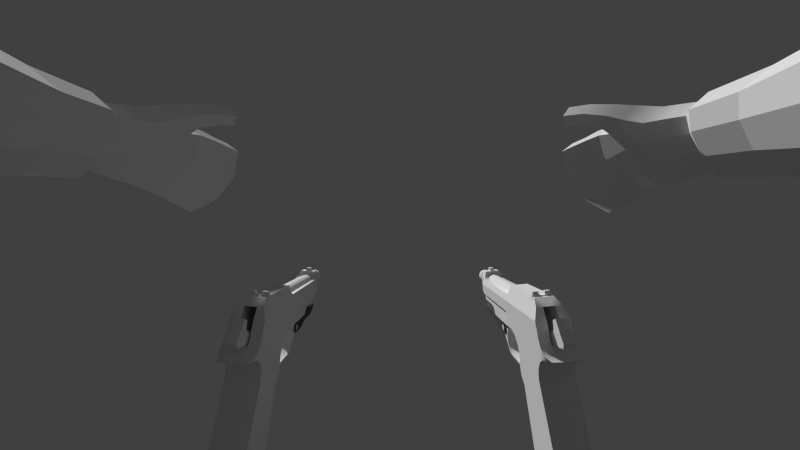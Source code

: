 # Source: beretta_akimbo.blend  (saved by Blender 2.77.0; exported with 4.5.12 LTS)
import bpy
from mathutils import Matrix  # noqa: F401  (used for matrix-valued properties, if any)

bpy.ops.wm.read_factory_settings(use_empty=True)
scene = bpy.context.scene
scene.name = 'Scene'

# ---- collections
col_collection_1 = bpy.data.collections.new('Collection 1'); scene.collection.children.link(col_collection_1)

# ---- materials (node trees are filled in below, after node groups)
mat_material_001 = bpy.data.materials.new('Material.001')
mat_material_001.alpha_threshold = 0.0
mat_material_001.use_transparent_shadow = False
mat_material_001.roughness = 0.5
mat_material_002 = bpy.data.materials.new('Material.002')
mat_material_002.alpha_threshold = 0.0
mat_material_002.use_transparent_shadow = False
mat_material_002.diffuse_color = (0.1845, 0.1845, 0.1845, 1.0)
mat_material_002.roughness = 0.5
mat_material = bpy.data.materials.new('Material')
mat_material.alpha_threshold = 0.0
mat_material.use_transparent_shadow = False
mat_material.roughness = 0.5

# ---- material node trees

# ---- world
world_world = bpy.data.worlds.new('World'); scene.world = world_world
world_world.color = (0.05088, 0.05088, 0.05088)
world_world.use_sun_shadow = False
world_world.sun_shadow_jitter_overblur = 0.0
world_world.cycles.sampling_method = 'NONE'
world_world.cycles.sample_map_resolution = 256

# ---- cameras
cam_camera = bpy.data.cameras.new('Camera')
cam_camera.clip_end = 100.0
cam_camera.lens = 14.41
cam_camera.sensor_width = 32.0
cam_camera.sensor_height = 18.0
cam_camera.display_size = 2.0
cam_camera.lens_unit = 'FOV'
cam_camera.show_composition_thirds = True
cam_camera.show_composition_golden_tria_b = True
cam_camera.dof.focus_distance = 0.0
cam_camera.dof.aperture_fstop = 128.0

# ---- meshes
me_plane_003 = bpy.data.meshes.new('Plane.003')
me_plane_003.from_pydata([(0.01335, 0.07947, -0.05785), (0.01335, 0.1184, -0.05785), (0.01566, 0.1301, -0.04749), (0.01566, 0.1289, -0.03631), (0.01566, 0.1057, 0.0271), (0.01566, 0.1067, 0.03668), (0.01566, 0.1118, 0.04467), (0.01566, 0.119, 0.04937), (0.01242, 0.1292, 0.04964), (0.01242, 0.1295, 0.0511), (0.01566, 0.1222, 0.05376), (0.01566, 0.116, 0.05884), (0.01566, 0.1121, 0.06637), (0.01566, 0.01991, 0.06637), (0.01566, 0.01991, 0.05108), (0.01566, 0.03591, 0.05108), (0.01566, 0.04579, 0.04767), (0.01566, 0.05343, 0.03944), (0.01566, 0.05637, 0.02838), (0.01566, 0.05461, 0.01897), (0.01566, 0.05637, 0.01115), (0.01566, 0.06357, 0.004231), (0.01406, 0.01725, 0.06637), (0.01406, 0.01725, 0.04892), (0.01253, 0.03573, 0.04682), (0.01253, 0.04396, 0.04364), (0.01253, 0.05009, 0.03678), (0.01253, 0.05238, 0.02757), (0.01253, 0.05042, 0.01924), (0.01253, 0.05149, 0.009056), (-9.333e-10, 0.04727, 0.01758), (8.165e-11, 0.04623, 0.009048), (0.01253, 0.05811, 0.001675), (0.0, 0.071, -0.05785), (1.287e-17, 0.05583, -0.000296), (8.165e-11, 0.05014, 0.00746), (0.005635, 0.04065, 0.009349), (0.005635, 0.03986, 0.01173), (0.005635, 0.03027, 0.00901), (0.005635, 0.02976, 0.006831), (0.005635, -0.006751, 0.00901), (0.005635, -0.007075, 0.006967), (-9.333e-10, -0.0559, 0.04775), (-9.333e-10, -0.05227, 0.04707), (0.005635, -0.01328, 0.01211), (0.005635, -0.01459, 0.009663), (0.005635, -0.01868, 0.01783), (0.005635, -0.0228, 0.01783), (-9.333e-10, -0.04832, 0.04285), (-9.333e-10, 0.01469, 0.04285), (-9.333e-10, -0.05003, 0.04557), (0.01253, 0.008703, 0.06637), (0.01253, -0.04186, 0.04685), (0.01253, -0.04521, 0.05252), (0.01253, -0.05099, 0.05637), (0.01253, -0.0578, 0.057), (0.01253, -0.08828, 0.057), (0.01253, -0.08828, 0.06637), (-1.4e-09, 0.03556, 0.0427), (-1.4e-09, 0.04264, 0.03984), (-1.4e-09, 0.04767, 0.03481), (-9.333e-10, 0.05012, 0.02705), (-9.333e-10, -0.08828, 0.04775), (0.008148, 0.04777, 0.009051), (0.008148, 0.04819, 0.01806), (0.008148, -0.05645, 0.05046), (0.008148, -0.05217, 0.04979), (0.008148, -0.04893, 0.0476), (0.008148, -0.04675, 0.04402), (0.008148, 0.01469, 0.04402), (0.008148, 0.05078, 0.0272), (0.008148, 0.04838, 0.03538), (0.008148, 0.04302, 0.04095), (0.008148, 0.03561, 0.04391), (0.008148, -0.08828, 0.05046), (0.005635, 0.04847, 0.01003), (0.005635, 0.04857, 0.01861), (0.005635, -0.01966, 0.02557), (0.005635, -0.01625, 0.03335), (0.005635, -0.01027, 0.03825), (0.005635, -0.0006616, 0.04007), (0.005635, 0.01009, 0.04429), (0.005635, -0.04616, 0.04429), (0.01303, 0.1309, -0.04764), (0.01075, 0.1301, -0.03594), (0.01075, 0.1071, 0.02651), (0.009864, 0.1082, 0.03559), (0.008588, 0.1132, 0.04293), (0.006565, 0.1204, 0.04611), (0.0, 0.1293, 0.0479), (0.0, 0.1316, -0.05785), (0.0, 0.1327, -0.04752), (0.0, 0.1308, -0.03554), (0.0, 0.1087, 0.0263), (0.0, 0.1096, 0.03489), (0.0, 0.1143, 0.04156), (0.0, 0.121, 0.04487), (0.01253, 0.008703, 0.04685), (0.01004, -0.08884, 0.05809), (0.01004, -0.08884, 0.06637), (0.0, -0.08884, 0.05068), (0.006538, -0.08884, 0.05285), (0.0, -0.1003, 0.06637), (-3.558e-09, 0.0254, 0.09119), (-3.32e-09, -0.1394, 0.08878), (0.00517, 0.0254, 0.08951), (0.003753, -0.1394, 0.08756), (0.008366, 0.0254, 0.08511), (0.006073, -0.1394, 0.08437), (0.008366, 0.0254, 0.07968), (0.006073, -0.1394, 0.08042), (0.00517, 0.0254, 0.07528), (0.003753, -0.1394, 0.07723), (-4.327e-09, 0.0254, 0.0736), (-4.451e-09, -0.1394, 0.07601), (-3.558e-09, -0.1242, 0.09119), (0.00517, -0.1242, 0.08951), (0.008366, -0.1242, 0.08511), (0.008366, -0.1242, 0.07968), (0.00517, -0.1242, 0.07528), (-4.327e-09, -0.1242, 0.0736), (0.00517, -0.1394, 0.08951), (-3.558e-09, -0.1394, 0.09119), (0.008366, -0.1394, 0.08511), (0.008366, -0.1394, 0.07968), (0.00517, -0.1394, 0.07528), (-4.327e-09, -0.1394, 0.0736), (-3.32e-09, 0.0254, 0.08878), (0.0, 0.1295, 0.05022), (0.0, 0.1222, 0.05287), (0.005637, 0.116, 0.05884), (0.005637, 0.1121, 0.06637), (6.998e-11, 0.04065, 0.008453), (6.998e-11, 0.03986, 0.01173), (6.998e-11, 0.03027, 0.00901), (6.998e-11, 0.02976, 0.005935), (6.998e-11, -0.006751, 0.00901), (6.998e-11, -0.007075, 0.006071), (6.998e-11, -0.01328, 0.01211), (6.998e-11, -0.01459, 0.009161), (6.998e-11, -0.01868, 0.01783), (6.998e-11, -0.0228, 0.01783), (6.298e-10, 0.04847, 0.009134), (6.298e-10, 0.04857, 0.01861), (6.998e-11, -0.01966, 0.02557), (6.998e-11, -0.01625, 0.03335), (6.998e-11, -0.01027, 0.03825), (6.998e-11, -0.0006616, 0.04007), (6.998e-11, 0.01009, 0.04429), (6.998e-11, -0.04616, 0.04429), (0.0, -0.09932, 0.05809), (0.0, -0.09842, 0.05068), (0.006538, -0.09868, 0.05285), (0.01004, -0.09932, 0.05809), (0.01004, -0.1003, 0.06637), (0.0, 0.008703, 0.06637), (0.0, -0.08884, 0.06637), (-3.558e-09, -0.1283, 0.09119), (0.00517, -0.1283, 0.08951), (0.008366, -0.1283, 0.08511), (0.008366, -0.1283, 0.07968), (0.00517, -0.1283, 0.07528), (-4.327e-09, -0.1283, 0.0736), (0.003273, -0.1283, 0.08812), (0.003273, -0.1242, 0.08812), (0.006129, -0.1283, 0.08439), (0.006129, -0.1242, 0.08439), (0.006014, -0.1283, 0.07969), (0.006014, -0.1242, 0.07969), (0.003753, 0.0254, 0.08756), (0.006073, 0.0254, 0.08437), (0.006073, 0.0254, 0.08042), (0.003753, 0.0254, 0.07723), (-4.451e-09, 0.0254, 0.07601), (0.0, 0.116, 0.05884), (0.005637, 0.05, 0.05885), (0.005637, 0.05, 0.06637), (0.0, 0.05, 0.05885), (0.0, 0.05, 0.06637), (0.01566, 0.07886, -0.05785), (0.01566, 0.1289, -0.05785), (0.01253, 0.07335, -0.05785), (2.333e-10, 0.07378, -0.05785), (-2.333e-10, 0.1204, -0.05785), (0.01328, 0.128, -0.06644), (0.01328, 0.1219, -0.06698), (0.01328, 0.12, -0.06367), (0.01328, 0.1195, -0.05811), (0.01328, 0.1293, -0.06285), (0.01328, 0.1288, -0.0573), (0.0, 0.128, -0.06644), (0.0, 0.1219, -0.06698), (0.0, 0.12, -0.06367), (0.0, 0.1195, -0.05811), (0.0, 0.1293, -0.06285), (0.0, 0.1288, -0.0573), (0.005698, -0.05189, 0.02758), (0.005698, -0.04976, 0.04098), (0.005698, -0.02822, 0.02758), (0.005698, -0.02822, 0.04098), (0.007179, -0.05189, 0.02758), (0.007179, -0.04976, 0.04098), (0.007179, -0.02822, 0.02758), (0.007179, -0.02822, 0.04098), (0.005698, -0.02379, 0.03935), (0.005698, -0.02379, 0.02921), (0.007179, -0.02379, 0.03935), (0.007179, -0.02379, 0.02921), (0.005698, -0.02175, 0.03646), (0.005698, -0.02175, 0.0321), (0.007179, -0.02175, 0.03646), (0.007179, -0.02175, 0.0321), (0.005698, -0.06599, 0.03372), (0.005698, -0.05705, 0.0428), (0.007179, -0.05782, 0.04312), (0.007179, -0.06599, 0.03372), (0.005698, -0.09866, 0.03372), (0.005698, -0.1151, 0.0428), (0.007179, -0.1151, 0.04312), (0.007179, -0.09866, 0.03372), (0.005361, -0.05782, 0.04515), (0.004621, -0.05705, 0.04387), (0.005361, -0.1151, 0.04515), (0.004621, -0.1151, 0.04387), (-0.005698, -0.05189, 0.02758), (-0.005698, -0.04976, 0.04098), (-0.005698, -0.02822, 0.02758), (-0.005698, -0.02822, 0.04098), (-0.007179, -0.05189, 0.02758), (-0.007179, -0.04976, 0.04098), (-0.007179, -0.02822, 0.02758), (-0.007179, -0.02822, 0.04098), (-0.005698, -0.02379, 0.03935), (-0.005698, -0.02379, 0.02921), (-0.007179, -0.02379, 0.03935), (-0.007179, -0.02379, 0.02921), (-0.005698, -0.02175, 0.03646), (-0.005698, -0.02175, 0.0321), (-0.007179, -0.02175, 0.03646), (-0.007179, -0.02175, 0.0321), (-0.005698, -0.06599, 0.03372), (-0.005698, -0.05705, 0.0428), (-0.007179, -0.05782, 0.04312), (-0.007179, -0.06599, 0.03372), (-0.005698, -0.09866, 0.03372), (-0.005698, -0.1151, 0.0428), (-0.007179, -0.1151, 0.04312), (-0.007179, -0.09866, 0.03372), (-0.005361, -0.05782, 0.04515), (-0.004621, -0.05705, 0.04387), (-0.005361, -0.1151, 0.04515), (-0.004621, -0.1151, 0.04387), (0.0, -0.05782, 0.04617), (0.0, -0.05705, 0.04469), (0.0, -0.1151, 0.04617), (0.0, -0.1151, 0.04469), (0.007636, -0.02478, 0.03428), (-0.007636, -0.02478, 0.03428), (0.007646, -0.02545, 0.03633), (-0.007646, -0.02545, 0.03633), (0.007656, -0.0272, 0.0376), (-0.007656, -0.0272, 0.0376), (0.007666, -0.02935, 0.0376), (-0.007666, -0.02935, 0.0376), (0.007676, -0.0311, 0.03633), (-0.007676, -0.0311, 0.03633), (0.007686, -0.03177, 0.03428), (-0.007686, -0.03177, 0.03428), (0.007676, -0.0311, 0.03223), (-0.007676, -0.0311, 0.03223), (0.007666, -0.02935, 0.03096), (-0.007666, -0.02935, 0.03096), (0.007656, -0.0272, 0.03096), (-0.007656, -0.0272, 0.03096), (0.007646, -0.02545, 0.03223), (-0.007646, -0.02545, 0.03223)], [], [(8, 9, 10, 7), (6, 7, 10, 11), (5, 6, 11, 12), (4, 5, 20, 21), (20, 5, 19), (19, 5, 18), (17, 18, 5, 12), (17, 12, 16), (16, 12, 15), (12, 13, 15), (14, 15, 13), (180, 2, 179), (2, 3, 179), (4, 21, 179, 3), (14, 13, 22, 23), (18, 17, 26, 27), (17, 16, 25, 26), (16, 15, 24, 25), (15, 14, 23, 24), (19, 18, 27, 28), (63, 64, 30, 31), (20, 19, 28, 29), (181, 179, 21, 32), (21, 20, 29, 32), (31, 35, 63), (29, 35, 34, 32), (33, 181, 32, 34), (40, 41, 39, 38), (36, 37, 38, 39), (66, 43, 50, 67), (67, 68, 52, 53), (40, 44, 45, 41), (44, 46, 47, 45), (65, 42, 43, 66), (97, 51, 52), (52, 51, 53), (53, 51, 54), (55, 54, 51), (56, 55, 51, 57), (73, 69, 49, 58), (70, 61, 30, 64), (70, 71, 60, 61), (71, 72, 59, 60), (72, 73, 58, 59), (69, 68, 48, 49), (74, 65, 55, 56), (62, 42, 65, 74), (97, 52, 68, 69), (25, 24, 73, 72), (26, 25, 72, 71), (27, 26, 71, 70), (27, 70, 64, 28), (24, 23, 69, 73), (55, 65, 66, 54), (50, 48, 68, 67), (54, 66, 67, 53), (29, 28, 64, 63), (37, 36, 75, 76), (63, 35, 29), (47, 46, 77), (82, 47, 77), (77, 78, 82), (79, 82, 78), (80, 82, 79), (81, 82, 80), (4, 3, 84, 85), (2, 180, 83), (7, 6, 87, 88), (5, 4, 85, 86), (3, 2, 83, 84), (8, 7, 88, 89), (6, 5, 86, 87), (84, 83, 91, 92), (89, 88, 96), (87, 86, 94, 95), (85, 84, 92, 93), (83, 180, 90, 91), (88, 87, 95, 96), (86, 85, 93, 94), (23, 97, 69), (23, 22, 51, 97), (74, 56, 98, 101), (62, 74, 101, 100), (56, 57, 99, 98), (157, 122, 121, 158), (158, 121, 123, 159), (159, 123, 124, 160), (160, 124, 125, 161), (161, 125, 126, 162), (106, 104, 127, 169), (111, 119, 120, 113), (109, 118, 119, 111), (107, 117, 118, 109), (105, 116, 117, 107), (103, 115, 116, 105), (104, 106, 121, 122), (106, 108, 123, 121), (108, 110, 124, 123), (110, 112, 125, 124), (112, 114, 126, 125), (114, 112, 172, 173), (113, 173, 172, 111), (108, 106, 169, 170), (110, 108, 170, 171), (12, 11, 130, 131), (11, 10, 129, 130), (10, 9, 128, 129), (9, 8, 89, 128), (45, 47, 141, 139), (36, 39, 135, 132), (37, 76, 143, 133), (47, 82, 149, 141), (40, 38, 134, 136), (75, 36, 132, 142), (39, 41, 137, 135), (77, 46, 140, 144), (44, 40, 136, 138), (78, 77, 144, 145), (41, 45, 139, 137), (79, 78, 145, 146), (80, 79, 146, 147), (46, 44, 138, 140), (81, 80, 147, 148), (38, 37, 133, 134), (153, 154, 102, 150), (152, 153, 150, 151), (98, 99, 154, 153), (101, 98, 153, 152), (100, 101, 152, 151), (57, 51, 155, 99), (156, 99, 155), (102, 154, 99, 156), (112, 110, 171, 172), (119, 161, 162, 120), (118, 160, 161, 119), (159, 160, 167, 165), (117, 116, 164, 166), (115, 157, 158, 116), (160, 118, 168, 167), (116, 158, 163, 164), (158, 159, 165, 163), (118, 117, 166, 168), (111, 172, 171, 109), (109, 171, 170, 107), (107, 170, 169, 105), (105, 169, 127, 103), (130, 129, 174), (130, 174, 177, 175), (131, 130, 175, 176), (176, 175, 177, 178), (0, 1, 180, 179), (0, 179, 181), (182, 0, 181, 33), (1, 183, 90, 180), (188, 186, 185, 184), (189, 187, 186, 188), (184, 185, 191, 190), (185, 186, 192, 191), (186, 187, 193, 192), (189, 188, 194, 195), (188, 184, 190, 194), (197, 199, 198, 196), (203, 202, 207, 206), (203, 201, 200, 202), (201, 197, 213, 214), (196, 198, 202, 200), (201, 203, 199, 197), (206, 207, 211, 210), (202, 198, 205, 207), (199, 203, 206, 204), (198, 199, 204, 205), (208, 210, 211, 209), (205, 204, 208, 209), (207, 205, 209, 211), (204, 206, 210, 208), (217, 218, 222, 223), (200, 201, 214, 215), (197, 196, 212, 213), (196, 200, 215, 212), (218, 217, 216, 219), (213, 212, 216, 217), (212, 215, 219, 216), (215, 214, 218, 219), (214, 213, 221, 220), (218, 214, 220, 222), (213, 217, 223, 221), (222, 220, 252, 254), (223, 222, 254, 255), (221, 223, 255, 253), (220, 221, 253, 252), (225, 224, 226, 227), (231, 234, 235, 230), (231, 230, 228, 229), (229, 242, 241, 225), (224, 228, 230, 226), (229, 225, 227, 231), (234, 238, 239, 235), (230, 235, 233, 226), (227, 232, 234, 231), (226, 233, 232, 227), (236, 237, 239, 238), (233, 237, 236, 232), (235, 239, 237, 233), (232, 236, 238, 234), (245, 251, 250, 246), (228, 243, 242, 229), (225, 241, 240, 224), (224, 240, 243, 228), (246, 247, 244, 245), (241, 245, 244, 240), (240, 244, 247, 243), (243, 247, 246, 242), (242, 248, 249, 241), (246, 250, 248, 242), (241, 249, 251, 245), (250, 254, 252, 248), (251, 255, 254, 250), (249, 253, 255, 251), (248, 252, 253, 249), (256, 257, 259, 258), (258, 259, 261, 260), (260, 261, 263, 262), (262, 263, 265, 264), (264, 265, 267, 266), (266, 267, 269, 268), (268, 269, 271, 270), (270, 271, 273, 272), (259, 257, 275, 273, 271, 269, 267, 265, 263, 261), (272, 273, 275, 274), (274, 275, 257, 256), (256, 258, 260, 262, 264, 266, 268, 270, 272, 274)])
me_plane_003.polygons.foreach_set('use_smooth', [1, 1, 1, 1, 1, 1, 1, 1, 1, 1, 1, 1, 1, 1, 1, 1, 1, 1, 1, 1, 1, 1, 1, 1, 1, 1, 1, 1, 1, 1, 1, 1, 1, 1, 1, 1, 1, 1, 1, 1, 1, 1, 1, 1, 1, 1, 1, 1, 1, 1, 1, 1, 1, 1, 1, 1, 1, 1, 1, 1, 1, 1, 1, 1, 1, 1, 1, 1, 1, 1, 1, 1, 1, 1, 1, 1, 1, 1, 1, 1, 1, 1, 1, 1, 1, 1, 1, 1, 1, 1, 1, 1, 1, 1, 1, 1, 1, 1, 1, 1, 1, 1, 1, 1, 1, 1, 1, 1, 1, 1, 1, 1, 1, 1, 1, 1, 1, 1, 1, 1, 1, 1, 1, 1, 1, 1, 1, 1, 1, 1, 1, 1, 1, 1, 1, 1, 1, 1, 1, 1, 1, 1, 1, 1, 1, 1, 1, 1, 1, 1, 1, 1, 1, 1, 0, 0, 0, 0, 0, 0, 0, 1, 1, 1, 1, 1, 1, 1, 1, 1, 1, 1, 1, 1, 1, 1, 1, 1, 1, 1, 1, 1, 1, 1, 1, 1, 1, 1, 1, 1, 1, 1, 1, 1, 1, 1, 1, 1, 1, 1, 1, 1, 1, 1, 1, 1, 1, 1, 1, 1, 1, 1, 1, 1, 1, 1, 1, 1, 1, 1, 1, 1, 1, 1, 1, 1, 1, 1, 1, 1, 1])
me_plane_003.polygons.foreach_set('material_index', [0, 0, 0, 0, 0, 0, 0, 0, 0, 0, 0, 0, 0, 0, 0, 0, 0, 0, 0, 0, 0, 0, 0, 0, 0, 0, 0, 0, 0, 0, 0, 0, 0, 0, 0, 0, 0, 0, 0, 0, 0, 0, 0, 0, 0, 0, 0, 0, 0, 0, 0, 0, 0, 0, 0, 0, 0, 0, 0, 0, 0, 0, 0, 0, 0, 0, 0, 0, 0, 0, 0, 0, 0, 0, 0, 0, 0, 0, 0, 0, 0, 0, 0, 0, 0, 0, 0, 0, 0, 0, 0, 0, 0, 0, 0, 0, 0, 0, 0, 0, 0, 0, 0, 0, 0, 0, 0, 0, 0, 0, 0, 0, 0, 0, 0, 0, 0, 0, 0, 0, 0, 0, 0, 0, 0, 0, 0, 0, 0, 0, 0, 0, 0, 0, 0, 0, 0, 0, 0, 0, 0, 0, 0, 0, 0, 0, 0, 0, 0, 0, 0, 0, 0, 0, 0, 0, 0, 0, 0, 0, 0, 1, 1, 1, 1, 1, 1, 1, 1, 1, 1, 1, 1, 1, 1, 1, 1, 1, 1, 1, 1, 1, 1, 1, 1, 1, 1, 1, 1, 1, 1, 1, 1, 1, 1, 1, 1, 1, 1, 1, 1, 1, 1, 1, 1, 1, 1, 1, 1, 1, 1, 1, 1, 1, 1, 1, 1, 1, 1, 0, 0, 0, 0, 0, 0, 0, 0, 0, 0, 0, 0])
_k = set([(2, 3), (2, 180), (3, 4), (4, 5), (5, 6), (6, 7), (7, 8), (13, 14), (14, 15), (14, 23), (15, 16), (16, 17), (17, 18), (18, 19), (19, 20), (20, 21), (21, 179), (23, 97), (29, 63), (31, 63), (48, 68), (52, 53), (52, 68), (52, 97), (53, 54), (54, 55), (55, 56), (130, 174), (197, 201), (212, 215), (213, 214), (213, 217), (214, 218), (216, 219), (225, 229), (240, 243), (241, 242), (241, 245), (242, 246), (244, 247)])
me_plane_003.attributes.new('sharp_edge', 'BOOLEAN', 'EDGE').data.foreach_set('value', [ (min(e.vertices), max(e.vertices)) in _k for e in me_plane_003.edges])
me_plane_003.materials.append(mat_material_001)
me_plane_003.materials.append(mat_material_002)
me_plane_003.use_remesh_preserve_volume = False
me_plane_003.use_remesh_preserve_attributes = False
me_plane_003.use_mirror_vertex_groups = False
me_plane_003.update()
me_plane_005 = bpy.data.meshes.new('Plane.005')
me_plane_005.from_pydata([(0.01335, -0.03295, 0.06505), (0.01335, 0.005999, 0.06505), (0.01105, -0.03699, 0.06505), (0.01105, -0.0101, -0.05758), (0.01335, 0.03712, -0.05758), (0.01335, -0.006054, -0.05758), (0.01335, 0.02776, -0.03418), (0.01105, -0.01523, -0.03418), (0.01335, -0.01118, -0.03418), (0.01335, 0.03199, -0.03418), (-0.01335, -0.03295, 0.06505), (-0.01335, 0.005999, 0.06505), (-0.01105, -0.03699, 0.06505), (-6.939e-10, -0.03863, 0.06505), (-6.939e-10, 0.007955, 0.06505), (-0.01105, -0.0101, -0.05758), (-0.01335, 0.03712, -0.05758), (-6.939e-10, -0.01174, -0.05758), (-6.939e-10, 0.03908, -0.05758), (-0.01335, -0.006054, -0.05758), (-0.01335, 0.02776, -0.03418), (-6.939e-10, 0.02972, -0.03418), (-0.01105, -0.01523, -0.03418), (-0.01335, -0.01118, -0.03418), (-6.939e-10, -0.01687, -0.03418), (-0.01335, 0.03199, -0.03418), (-6.939e-10, 0.03395, -0.03418)], [], [(13, 2, 1, 14), (1, 2, 0), (17, 18, 4, 3), (4, 5, 3), (8, 7, 3, 5), (7, 24, 17, 3), (6, 8, 5, 4), (1, 0, 8, 6), (2, 13, 24, 7), (0, 2, 7, 8), (14, 1, 6, 21), (26, 9, 4, 18), (6, 4, 9), (21, 6, 9, 26), (13, 14, 11, 12), (11, 10, 12), (17, 15, 16, 18), (16, 15, 19), (23, 19, 15, 22), (24, 17, 18, 21), (22, 15, 17, 24), (20, 16, 19, 23), (11, 20, 23, 10), (12, 22, 24, 13), (10, 23, 22, 12), (14, 21, 20, 11), (26, 18, 16, 25), (20, 25, 16), (21, 26, 25, 20)])
me_plane_005.polygons.foreach_set('use_smooth', [True] * 29)
me_plane_005.use_remesh_preserve_volume = False
me_plane_005.use_remesh_preserve_attributes = False
me_plane_005.use_mirror_vertex_groups = False
me_plane_005.update()
me_plane_004 = bpy.data.meshes.new('Plane.004')
me_plane_004.from_pydata([(0.01566, 0.1126, 0.06637), (0.01331, -0.08843, 0.06637), (0.01566, 0.1089, 0.07885), (0.01222, -0.104, 0.06637), (0.009033, 0.09262, 0.09539), (0.009033, -0.104, 0.09539), (0.01155, 0.1029, 0.0891), (0.01566, -0.08467, 0.07885), (0.01222, -0.104, 0.08744), (0.01566, -0.08467, 0.06637), (0.009033, -0.08848, 0.09539), (0.01313, -0.0774, 0.08517), (0.01203, -0.08495, 0.08791), (0.01038, -0.08812, 0.09203), (0.009033, 0.0245, 0.09539), (0.01308, 0.02196, 0.08529), (0.01194, 0.0245, 0.08817), (0.01331, -0.08843, 0.08471), (0.01222, -0.09272, 0.08744), (0.01222, -0.09272, 0.06637), (0.005637, 0.1126, 0.06637), (0.005637, 0.1089, 0.07885), (0.005637, 0.1029, 0.0891), (0.009033, 0.09262, 0.09539), (0.005637, 0.05, 0.06637), (0.005637, 0.05, 0.07885), (0.005637, 0.05, 0.0891), (-4.667e-10, 0.09262, 0.09539), (-4.667e-10, -0.104, 0.09539), (-4.667e-10, -0.08848, 0.09539), (0.008091, -0.0774, 0.08517), (-2.363e-18, -0.08495, 0.08791), (-4.667e-10, -0.08812, 0.09203), (-4.667e-10, 0.0245, 0.09539), (0.008091, 0.02196, 0.08529), (-4.667e-10, 0.0245, 0.08817), (-4.667e-10, 0.1029, 0.0891), (-4.667e-10, 0.09262, 0.09539), (-4.667e-10, 0.05, 0.06637), (-4.667e-10, 0.05, 0.07885), (-4.667e-10, 0.05, 0.0891), (0.008091, -0.0774, 0.07516), (0.008091, 0.02196, 0.07516), (-2.153e-18, -0.0774, 0.08517), (6.108e-19, 0.02196, 0.08529), (-2.153e-18, -0.0774, 0.07516), (6.108e-19, 0.02196, 0.07516), (0.01566, 0.02416, 0.06637), (0.01566, 0.02416, 0.07885), (-2.46e-18, -0.08843, 0.06637), (-2.892e-18, -0.104, 0.06637), (-2.892e-18, -0.104, 0.08744), (-2.355e-18, -0.08467, 0.06637), (-2.579e-18, -0.09272, 0.06637), (6.72e-19, 0.02416, 0.06637), (0.01011, 0.08113, 0.09322), (0.00793, 0.08368, 0.09967), (0.01011, 0.09007, 0.09322), (0.00793, 0.08752, 0.09967), (0.009033, 0.09262, 0.09539), (0.009121, 0.08891, 0.09614), (0.009121, 0.08229, 0.09614), (0.002615, 0.08891, 0.09614), (0.008927, 0.09007, 0.09322), (0.003055, 0.08752, 0.09967), (0.003055, 0.08368, 0.09967), (0.002615, 0.08229, 0.09614), (0.008927, 0.08113, 0.09322), (2.473e-18, 0.08891, 0.09614), (2.505e-18, 0.09007, 0.09322), (2.289e-18, 0.08229, 0.09614), (2.257e-18, 0.08113, 0.09322), (0.002395, -0.09968, 0.09967), (0.002395, -0.09338, 0.09933), (0.002395, -0.089, 0.09535), (0.002395, -0.1008, 0.09535), (-2.773e-18, -0.09968, 0.09967), (-2.597e-18, -0.09338, 0.09933), (-2.476e-18, -0.089, 0.09535), (-2.803e-18, -0.1008, 0.09535)], [], [(17, 18, 19, 1), (18, 8, 3, 19), (7, 9, 47, 48), (8, 18, 17, 7, 11, 12, 13, 10, 5), (7, 17, 1, 9), (6, 2, 21, 22), (2, 0, 20, 21), (22, 21, 25, 26), (21, 20, 24, 25), (13, 12, 31, 32), (10, 13, 32, 29), (4, 23, 37, 27), (5, 10, 29, 28), (14, 4, 27, 33), (25, 24, 38, 39), (11, 15, 34, 30), (26, 25, 39, 40), (23, 22, 36, 37), (15, 16, 35, 34), (22, 26, 40, 36), (16, 14, 33, 35), (12, 11, 30, 31), (30, 34, 42, 41), (31, 30, 43), (41, 42, 46, 45), (35, 44, 34), (42, 34, 44, 46), (19, 3, 50, 53), (48, 15, 11, 7), (48, 47, 0, 2), (3, 8, 51, 50), (47, 9, 52, 54), (1, 19, 53, 49), (9, 1, 49, 52), (20, 0, 24), (47, 24, 0), (24, 47, 54, 38), (8, 5, 28, 51), (60, 61, 55, 57), (22, 23, 59, 6), (23, 4, 59), (6, 15, 48, 2), (15, 6, 16), (16, 6, 59, 14), (14, 59, 4), (58, 56, 61, 60), (66, 62, 68, 70), (64, 62, 66, 65), (61, 66, 67, 55), (57, 63, 62, 60), (60, 62, 64, 58), (55, 67, 63, 57), (58, 64, 65, 56), (56, 65, 66, 61), (67, 66, 70, 71), (62, 63, 69, 68), (73, 72, 75, 74), (75, 72, 76, 79), (73, 74, 78, 77), (72, 73, 77, 76)])
me_plane_004.polygons.foreach_set('use_smooth', [1, 1, 1, 1, 1, 1, 1, 1, 1, 1, 1, 1, 1, 1, 1, 1, 1, 1, 1, 1, 1, 1, 1, 1, 1, 1, 1, 1, 1, 1, 1, 1, 1, 1, 1, 1, 1, 1, 0, 1, 1, 1, 1, 1, 1, 0, 0, 0, 0, 0, 0, 0, 0, 0, 0, 0, 0, 0, 0, 0])
_k = set([(2, 48), (7, 9), (7, 17), (7, 48), (8, 18), (17, 18), (30, 34), (34, 44), (41, 42), (45, 46)])
me_plane_004.attributes.new('sharp_edge', 'BOOLEAN', 'EDGE').data.foreach_set('value', [ (min(e.vertices), max(e.vertices)) in _k for e in me_plane_004.edges])
me_plane_004.use_remesh_preserve_volume = False
me_plane_004.use_remesh_preserve_attributes = False
me_plane_004.use_mirror_vertex_groups = False
me_plane_004.update()
me_cube_003 = bpy.data.meshes.new('Cube.003')
me_cube_003.from_pydata([(-0.004347, -0.006231, 7.217e-05), (-0.004347, -0.006369, 0.01874), (-0.004347, 0.004783, -0.0005758), (-0.004347, 0.008411, 0.02093), (0.004347, -0.006231, 7.217e-05), (0.004347, -0.006369, 0.01874), (0.004347, 0.004783, -0.0005758), (0.004347, 0.008411, 0.02093), (-0.004347, -0.006907, 0.01476), (-0.004347, 0.005095, 0.01411), (0.004347, 0.005095, 0.01411), (0.004347, -0.006907, 0.01476), (-0.004347, -0.003878, 0.02943), (-0.004347, -0.0001364, 0.02918), (0.004347, -0.0001364, 0.02918), (0.004347, -0.003878, 0.02943), (-0.004347, 0.01041, 0.02696), (0.004347, 0.01041, 0.02696), (-0.004347, 0.007393, 0.03038), (0.004347, 0.007393, 0.03038), (0.004347, -0.01383, 0.02248), (-0.004347, -0.01383, 0.02248), (0.004347, -0.01307, 0.02872), (-0.004347, -0.01307, 0.02872)], [], [(8, 9, 2, 0), (9, 10, 6, 2), (10, 11, 4, 6), (11, 8, 0, 4), (3, 1, 12, 13), (5, 1, 8, 11), (7, 5, 11, 10), (3, 7, 10, 9), (1, 3, 9, 8), (15, 14, 13, 12), (15, 12, 23, 22), (3, 13, 18, 16), (5, 7, 14, 15), (17, 16, 18, 19), (13, 14, 19, 18), (7, 3, 16, 17), (14, 7, 17, 19), (21, 20, 22, 23), (1, 5, 20, 21), (5, 15, 22, 20), (12, 1, 21, 23)])
me_cube_003.use_remesh_preserve_volume = False
me_cube_003.use_remesh_preserve_attributes = False
me_cube_003.use_mirror_vertex_groups = False
me_cube_003.update()
me_plane = bpy.data.meshes.new('Plane')
me_plane.from_pydata([(0.01335, 0.07947, -0.05785), (0.01335, 0.1184, -0.05785), (0.01566, 0.1301, -0.04749), (0.01566, 0.1289, -0.03631), (0.01566, 0.1057, 0.0271), (0.01566, 0.1067, 0.03668), (0.01566, 0.1118, 0.04467), (0.01566, 0.119, 0.04937), (0.01242, 0.1292, 0.04964), (0.01242, 0.1295, 0.0511), (0.01566, 0.1222, 0.05376), (0.01566, 0.116, 0.05884), (0.01566, 0.1121, 0.06637), (0.01566, 0.01991, 0.06637), (0.01566, 0.01991, 0.05108), (0.01566, 0.03591, 0.05108), (0.01566, 0.04579, 0.04767), (0.01566, 0.05343, 0.03944), (0.01566, 0.05637, 0.02838), (0.01566, 0.05461, 0.01897), (0.01566, 0.05637, 0.01115), (0.01566, 0.06357, 0.004231), (0.01406, 0.01725, 0.06637), (0.01406, 0.01725, 0.04892), (0.01253, 0.03573, 0.04682), (0.01253, 0.04396, 0.04364), (0.01253, 0.05009, 0.03678), (0.01253, 0.05238, 0.02757), (0.01253, 0.05042, 0.01924), (0.01253, 0.05149, 0.009056), (-9.333e-10, 0.04727, 0.01758), (8.165e-11, 0.04623, 0.009048), (0.01253, 0.05811, 0.001675), (0.0, 0.071, -0.05785), (1.287e-17, 0.05583, -0.000296), (8.165e-11, 0.05014, 0.00746), (0.005635, 0.04065, 0.009349), (0.005635, 0.03986, 0.01173), (0.005635, 0.03027, 0.00901), (0.005635, 0.02976, 0.006831), (0.005635, -0.006751, 0.00901), (0.005635, -0.007075, 0.006967), (-9.333e-10, -0.0559, 0.04775), (-9.333e-10, -0.05227, 0.04707), (0.005635, -0.01328, 0.01211), (0.005635, -0.01459, 0.009663), (0.005635, -0.01868, 0.01783), (0.005635, -0.0228, 0.01783), (-9.333e-10, -0.04832, 0.04285), (-9.333e-10, 0.01469, 0.04285), (-9.333e-10, -0.05003, 0.04557), (0.01253, 0.008703, 0.06637), (0.01253, -0.04186, 0.04685), (0.01253, -0.04521, 0.05252), (0.01253, -0.05099, 0.05637), (0.01253, -0.0578, 0.057), (0.01253, -0.08828, 0.057), (0.01253, -0.08828, 0.06637), (-1.4e-09, 0.03556, 0.0427), (-1.4e-09, 0.04264, 0.03984), (-1.4e-09, 0.04767, 0.03481), (-9.333e-10, 0.05012, 0.02705), (-9.333e-10, -0.08828, 0.04775), (0.008148, 0.04777, 0.009051), (0.008148, 0.04819, 0.01806), (0.008148, -0.05645, 0.05046), (0.008148, -0.05217, 0.04979), (0.008148, -0.04893, 0.0476), (0.008148, -0.04675, 0.04402), (0.008148, 0.01469, 0.04402), (0.008148, 0.05078, 0.0272), (0.008148, 0.04838, 0.03538), (0.008148, 0.04302, 0.04095), (0.008148, 0.03561, 0.04391), (0.008148, -0.08828, 0.05046), (0.005635, 0.04847, 0.01003), (0.005635, 0.04857, 0.01861), (0.005635, -0.01966, 0.02557), (0.005635, -0.01625, 0.03335), (0.005635, -0.01027, 0.03825), (0.005635, -0.0006616, 0.04007), (0.005635, 0.01009, 0.04429), (0.005635, -0.04616, 0.04429), (0.01303, 0.1309, -0.04764), (0.01075, 0.1301, -0.03594), (0.01075, 0.1071, 0.02651), (0.009864, 0.1082, 0.03559), (0.008588, 0.1132, 0.04293), (0.006565, 0.1204, 0.04611), (0.0, 0.1293, 0.0479), (0.0, 0.1316, -0.05785), (0.0, 0.1327, -0.04752), (0.0, 0.1308, -0.03554), (0.0, 0.1087, 0.0263), (0.0, 0.1096, 0.03489), (0.0, 0.1143, 0.04156), (0.0, 0.121, 0.04487), (0.01253, 0.008703, 0.04685), (0.01004, -0.08884, 0.05809), (0.01004, -0.08884, 0.06637), (0.0, -0.08884, 0.05068), (0.006538, -0.08884, 0.05285), (0.0, -0.1003, 0.06637), (-3.558e-09, 0.0254, 0.09119), (-3.32e-09, -0.1394, 0.08878), (0.00517, 0.0254, 0.08951), (0.003753, -0.1394, 0.08756), (0.008366, 0.0254, 0.08511), (0.006073, -0.1394, 0.08437), (0.008366, 0.0254, 0.07968), (0.006073, -0.1394, 0.08042), (0.00517, 0.0254, 0.07528), (0.003753, -0.1394, 0.07723), (-4.327e-09, 0.0254, 0.0736), (-4.451e-09, -0.1394, 0.07601), (-3.558e-09, -0.1242, 0.09119), (0.00517, -0.1242, 0.08951), (0.008366, -0.1242, 0.08511), (0.008366, -0.1242, 0.07968), (0.00517, -0.1242, 0.07528), (-4.327e-09, -0.1242, 0.0736), (0.00517, -0.1394, 0.08951), (-3.558e-09, -0.1394, 0.09119), (0.008366, -0.1394, 0.08511), (0.008366, -0.1394, 0.07968), (0.00517, -0.1394, 0.07528), (-4.327e-09, -0.1394, 0.0736), (-3.32e-09, 0.0254, 0.08878), (0.0, 0.1295, 0.05022), (0.0, 0.1222, 0.05287), (0.005637, 0.116, 0.05884), (0.005637, 0.1121, 0.06637), (6.998e-11, 0.04065, 0.008453), (6.998e-11, 0.03986, 0.01173), (6.998e-11, 0.03027, 0.00901), (6.998e-11, 0.02976, 0.005935), (6.998e-11, -0.006751, 0.00901), (6.998e-11, -0.007075, 0.006071), (6.998e-11, -0.01328, 0.01211), (6.998e-11, -0.01459, 0.009161), (6.998e-11, -0.01868, 0.01783), (6.998e-11, -0.0228, 0.01783), (6.298e-10, 0.04847, 0.009134), (6.298e-10, 0.04857, 0.01861), (6.998e-11, -0.01966, 0.02557), (6.998e-11, -0.01625, 0.03335), (6.998e-11, -0.01027, 0.03825), (6.998e-11, -0.0006616, 0.04007), (6.998e-11, 0.01009, 0.04429), (6.998e-11, -0.04616, 0.04429), (0.0, -0.09932, 0.05809), (0.0, -0.09842, 0.05068), (0.006538, -0.09868, 0.05285), (0.01004, -0.09932, 0.05809), (0.01004, -0.1003, 0.06637), (0.0, 0.008703, 0.06637), (0.0, -0.08884, 0.06637), (-3.558e-09, -0.1283, 0.09119), (0.00517, -0.1283, 0.08951), (0.008366, -0.1283, 0.08511), (0.008366, -0.1283, 0.07968), (0.00517, -0.1283, 0.07528), (-4.327e-09, -0.1283, 0.0736), (0.003273, -0.1283, 0.08812), (0.003273, -0.1242, 0.08812), (0.006129, -0.1283, 0.08439), (0.006129, -0.1242, 0.08439), (0.006014, -0.1283, 0.07969), (0.006014, -0.1242, 0.07969), (0.003753, 0.0254, 0.08756), (0.006073, 0.0254, 0.08437), (0.006073, 0.0254, 0.08042), (0.003753, 0.0254, 0.07723), (-4.451e-09, 0.0254, 0.07601), (0.0, 0.116, 0.05884), (0.005637, 0.05, 0.05885), (0.005637, 0.05, 0.06637), (0.0, 0.05, 0.05885), (0.0, 0.05, 0.06637), (0.01566, 0.07886, -0.05785), (0.01566, 0.1289, -0.05785), (0.01253, 0.07335, -0.05785), (2.333e-10, 0.07378, -0.05785), (-2.333e-10, 0.1204, -0.05785), (0.01328, 0.128, -0.06644), (0.01328, 0.1219, -0.06698), (0.01328, 0.12, -0.06367), (0.01328, 0.1195, -0.05811), (0.01328, 0.1293, -0.06285), (0.01328, 0.1288, -0.0573), (0.0, 0.128, -0.06644), (0.0, 0.1219, -0.06698), (0.0, 0.12, -0.06367), (0.0, 0.1195, -0.05811), (0.0, 0.1293, -0.06285), (0.0, 0.1288, -0.0573), (0.005698, -0.05189, 0.02758), (0.005698, -0.04976, 0.04098), (0.005698, -0.02822, 0.02758), (0.005698, -0.02822, 0.04098), (0.007179, -0.05189, 0.02758), (0.007179, -0.04976, 0.04098), (0.007179, -0.02822, 0.02758), (0.007179, -0.02822, 0.04098), (0.005698, -0.02379, 0.03935), (0.005698, -0.02379, 0.02921), (0.007179, -0.02379, 0.03935), (0.007179, -0.02379, 0.02921), (0.005698, -0.02175, 0.03646), (0.005698, -0.02175, 0.0321), (0.007179, -0.02175, 0.03646), (0.007179, -0.02175, 0.0321), (0.005698, -0.06599, 0.03372), (0.005698, -0.05705, 0.0428), (0.007179, -0.05782, 0.04312), (0.007179, -0.06599, 0.03372), (0.005698, -0.09866, 0.03372), (0.005698, -0.1151, 0.0428), (0.007179, -0.1151, 0.04312), (0.007179, -0.09866, 0.03372), (0.005361, -0.05782, 0.04515), (0.004621, -0.05705, 0.04387), (0.005361, -0.1151, 0.04515), (0.004621, -0.1151, 0.04387), (-0.005698, -0.05189, 0.02758), (-0.005698, -0.04976, 0.04098), (-0.005698, -0.02822, 0.02758), (-0.005698, -0.02822, 0.04098), (-0.007179, -0.05189, 0.02758), (-0.007179, -0.04976, 0.04098), (-0.007179, -0.02822, 0.02758), (-0.007179, -0.02822, 0.04098), (-0.005698, -0.02379, 0.03935), (-0.005698, -0.02379, 0.02921), (-0.007179, -0.02379, 0.03935), (-0.007179, -0.02379, 0.02921), (-0.005698, -0.02175, 0.03646), (-0.005698, -0.02175, 0.0321), (-0.007179, -0.02175, 0.03646), (-0.007179, -0.02175, 0.0321), (-0.005698, -0.06599, 0.03372), (-0.005698, -0.05705, 0.0428), (-0.007179, -0.05782, 0.04312), (-0.007179, -0.06599, 0.03372), (-0.005698, -0.09866, 0.03372), (-0.005698, -0.1151, 0.0428), (-0.007179, -0.1151, 0.04312), (-0.007179, -0.09866, 0.03372), (-0.005361, -0.05782, 0.04515), (-0.004621, -0.05705, 0.04387), (-0.005361, -0.1151, 0.04515), (-0.004621, -0.1151, 0.04387), (0.0, -0.05782, 0.04617), (0.0, -0.05705, 0.04469), (0.0, -0.1151, 0.04617), (0.0, -0.1151, 0.04469), (0.007636, -0.02478, 0.03428), (-0.007636, -0.02478, 0.03428), (0.007646, -0.02545, 0.03633), (-0.007646, -0.02545, 0.03633), (0.007656, -0.0272, 0.0376), (-0.007656, -0.0272, 0.0376), (0.007666, -0.02935, 0.0376), (-0.007666, -0.02935, 0.0376), (0.007676, -0.0311, 0.03633), (-0.007676, -0.0311, 0.03633), (0.007686, -0.03177, 0.03428), (-0.007686, -0.03177, 0.03428), (0.007676, -0.0311, 0.03223), (-0.007676, -0.0311, 0.03223), (0.007666, -0.02935, 0.03096), (-0.007666, -0.02935, 0.03096), (0.007656, -0.0272, 0.03096), (-0.007656, -0.0272, 0.03096), (0.007646, -0.02545, 0.03223), (-0.007646, -0.02545, 0.03223)], [], [(8, 9, 10, 7), (6, 7, 10, 11), (5, 6, 11, 12), (4, 5, 20, 21), (20, 5, 19), (19, 5, 18), (17, 18, 5, 12), (17, 12, 16), (16, 12, 15), (12, 13, 15), (14, 15, 13), (180, 2, 179), (2, 3, 179), (4, 21, 179, 3), (14, 13, 22, 23), (18, 17, 26, 27), (17, 16, 25, 26), (16, 15, 24, 25), (15, 14, 23, 24), (19, 18, 27, 28), (63, 64, 30, 31), (20, 19, 28, 29), (181, 179, 21, 32), (21, 20, 29, 32), (31, 35, 63), (29, 35, 34, 32), (33, 181, 32, 34), (40, 41, 39, 38), (36, 37, 38, 39), (66, 43, 50, 67), (67, 68, 52, 53), (40, 44, 45, 41), (44, 46, 47, 45), (65, 42, 43, 66), (97, 51, 52), (52, 51, 53), (53, 51, 54), (55, 54, 51), (56, 55, 51, 57), (73, 69, 49, 58), (70, 61, 30, 64), (70, 71, 60, 61), (71, 72, 59, 60), (72, 73, 58, 59), (69, 68, 48, 49), (74, 65, 55, 56), (62, 42, 65, 74), (97, 52, 68, 69), (25, 24, 73, 72), (26, 25, 72, 71), (27, 26, 71, 70), (27, 70, 64, 28), (24, 23, 69, 73), (55, 65, 66, 54), (50, 48, 68, 67), (54, 66, 67, 53), (29, 28, 64, 63), (37, 36, 75, 76), (63, 35, 29), (47, 46, 77), (82, 47, 77), (77, 78, 82), (79, 82, 78), (80, 82, 79), (81, 82, 80), (4, 3, 84, 85), (2, 180, 83), (7, 6, 87, 88), (5, 4, 85, 86), (3, 2, 83, 84), (8, 7, 88, 89), (6, 5, 86, 87), (84, 83, 91, 92), (89, 88, 96), (87, 86, 94, 95), (85, 84, 92, 93), (83, 180, 90, 91), (88, 87, 95, 96), (86, 85, 93, 94), (23, 97, 69), (23, 22, 51, 97), (74, 56, 98, 101), (62, 74, 101, 100), (56, 57, 99, 98), (157, 122, 121, 158), (158, 121, 123, 159), (159, 123, 124, 160), (160, 124, 125, 161), (161, 125, 126, 162), (106, 104, 127, 169), (111, 119, 120, 113), (109, 118, 119, 111), (107, 117, 118, 109), (105, 116, 117, 107), (103, 115, 116, 105), (104, 106, 121, 122), (106, 108, 123, 121), (108, 110, 124, 123), (110, 112, 125, 124), (112, 114, 126, 125), (114, 112, 172, 173), (113, 173, 172, 111), (108, 106, 169, 170), (110, 108, 170, 171), (12, 11, 130, 131), (11, 10, 129, 130), (10, 9, 128, 129), (9, 8, 89, 128), (45, 47, 141, 139), (36, 39, 135, 132), (37, 76, 143, 133), (47, 82, 149, 141), (40, 38, 134, 136), (75, 36, 132, 142), (39, 41, 137, 135), (77, 46, 140, 144), (44, 40, 136, 138), (78, 77, 144, 145), (41, 45, 139, 137), (79, 78, 145, 146), (80, 79, 146, 147), (46, 44, 138, 140), (81, 80, 147, 148), (38, 37, 133, 134), (153, 154, 102, 150), (152, 153, 150, 151), (98, 99, 154, 153), (101, 98, 153, 152), (100, 101, 152, 151), (57, 51, 155, 99), (156, 99, 155), (102, 154, 99, 156), (112, 110, 171, 172), (119, 161, 162, 120), (118, 160, 161, 119), (159, 160, 167, 165), (117, 116, 164, 166), (115, 157, 158, 116), (160, 118, 168, 167), (116, 158, 163, 164), (158, 159, 165, 163), (118, 117, 166, 168), (111, 172, 171, 109), (109, 171, 170, 107), (107, 170, 169, 105), (105, 169, 127, 103), (130, 129, 174), (130, 174, 177, 175), (131, 130, 175, 176), (176, 175, 177, 178), (0, 1, 180, 179), (0, 179, 181), (182, 0, 181, 33), (1, 183, 90, 180), (188, 186, 185, 184), (189, 187, 186, 188), (184, 185, 191, 190), (185, 186, 192, 191), (186, 187, 193, 192), (189, 188, 194, 195), (188, 184, 190, 194), (197, 199, 198, 196), (203, 202, 207, 206), (203, 201, 200, 202), (201, 197, 213, 214), (196, 198, 202, 200), (201, 203, 199, 197), (206, 207, 211, 210), (202, 198, 205, 207), (199, 203, 206, 204), (198, 199, 204, 205), (208, 210, 211, 209), (205, 204, 208, 209), (207, 205, 209, 211), (204, 206, 210, 208), (217, 218, 222, 223), (200, 201, 214, 215), (197, 196, 212, 213), (196, 200, 215, 212), (218, 217, 216, 219), (213, 212, 216, 217), (212, 215, 219, 216), (215, 214, 218, 219), (214, 213, 221, 220), (218, 214, 220, 222), (213, 217, 223, 221), (222, 220, 252, 254), (223, 222, 254, 255), (221, 223, 255, 253), (220, 221, 253, 252), (225, 224, 226, 227), (231, 234, 235, 230), (231, 230, 228, 229), (229, 242, 241, 225), (224, 228, 230, 226), (229, 225, 227, 231), (234, 238, 239, 235), (230, 235, 233, 226), (227, 232, 234, 231), (226, 233, 232, 227), (236, 237, 239, 238), (233, 237, 236, 232), (235, 239, 237, 233), (232, 236, 238, 234), (245, 251, 250, 246), (228, 243, 242, 229), (225, 241, 240, 224), (224, 240, 243, 228), (246, 247, 244, 245), (241, 245, 244, 240), (240, 244, 247, 243), (243, 247, 246, 242), (242, 248, 249, 241), (246, 250, 248, 242), (241, 249, 251, 245), (250, 254, 252, 248), (251, 255, 254, 250), (249, 253, 255, 251), (248, 252, 253, 249), (256, 257, 259, 258), (258, 259, 261, 260), (260, 261, 263, 262), (262, 263, 265, 264), (264, 265, 267, 266), (266, 267, 269, 268), (268, 269, 271, 270), (270, 271, 273, 272), (259, 257, 275, 273, 271, 269, 267, 265, 263, 261), (272, 273, 275, 274), (274, 275, 257, 256), (256, 258, 260, 262, 264, 266, 268, 270, 272, 274)])
me_plane.polygons.foreach_set('use_smooth', [1, 1, 1, 1, 1, 1, 1, 1, 1, 1, 1, 1, 1, 1, 1, 1, 1, 1, 1, 1, 1, 1, 1, 1, 1, 1, 1, 1, 1, 1, 1, 1, 1, 1, 1, 1, 1, 1, 1, 1, 1, 1, 1, 1, 1, 1, 1, 1, 1, 1, 1, 1, 1, 1, 1, 1, 1, 1, 1, 1, 1, 1, 1, 1, 1, 1, 1, 1, 1, 1, 1, 1, 1, 1, 1, 1, 1, 1, 1, 1, 1, 1, 1, 1, 1, 1, 1, 1, 1, 1, 1, 1, 1, 1, 1, 1, 1, 1, 1, 1, 1, 1, 1, 1, 1, 1, 1, 1, 1, 1, 1, 1, 1, 1, 1, 1, 1, 1, 1, 1, 1, 1, 1, 1, 1, 1, 1, 1, 1, 1, 1, 1, 1, 1, 1, 1, 1, 1, 1, 1, 1, 1, 1, 1, 1, 1, 1, 1, 1, 1, 1, 1, 1, 1, 0, 0, 0, 0, 0, 0, 0, 1, 1, 1, 1, 1, 1, 1, 1, 1, 1, 1, 1, 1, 1, 1, 1, 1, 1, 1, 1, 1, 1, 1, 1, 1, 1, 1, 1, 1, 1, 1, 1, 1, 1, 1, 1, 1, 1, 1, 1, 1, 1, 1, 1, 1, 1, 1, 1, 1, 1, 1, 1, 1, 1, 1, 1, 1, 1, 1, 1, 1, 1, 1, 1, 1, 1, 1, 1, 1, 1])
me_plane.polygons.foreach_set('material_index', [0, 0, 0, 0, 0, 0, 0, 0, 0, 0, 0, 0, 0, 0, 0, 0, 0, 0, 0, 0, 0, 0, 0, 0, 0, 0, 0, 0, 0, 0, 0, 0, 0, 0, 0, 0, 0, 0, 0, 0, 0, 0, 0, 0, 0, 0, 0, 0, 0, 0, 0, 0, 0, 0, 0, 0, 0, 0, 0, 0, 0, 0, 0, 0, 0, 0, 0, 0, 0, 0, 0, 0, 0, 0, 0, 0, 0, 0, 0, 0, 0, 0, 0, 0, 0, 0, 0, 0, 0, 0, 0, 0, 0, 0, 0, 0, 0, 0, 0, 0, 0, 0, 0, 0, 0, 0, 0, 0, 0, 0, 0, 0, 0, 0, 0, 0, 0, 0, 0, 0, 0, 0, 0, 0, 0, 0, 0, 0, 0, 0, 0, 0, 0, 0, 0, 0, 0, 0, 0, 0, 0, 0, 0, 0, 0, 0, 0, 0, 0, 0, 0, 0, 0, 0, 0, 0, 0, 0, 0, 0, 0, 1, 1, 1, 1, 1, 1, 1, 1, 1, 1, 1, 1, 1, 1, 1, 1, 1, 1, 1, 1, 1, 1, 1, 1, 1, 1, 1, 1, 1, 1, 1, 1, 1, 1, 1, 1, 1, 1, 1, 1, 1, 1, 1, 1, 1, 1, 1, 1, 1, 1, 1, 1, 1, 1, 1, 1, 1, 1, 0, 0, 0, 0, 0, 0, 0, 0, 0, 0, 0, 0])
_k = set([(2, 3), (2, 180), (3, 4), (4, 5), (5, 6), (6, 7), (7, 8), (13, 14), (14, 15), (14, 23), (15, 16), (16, 17), (17, 18), (18, 19), (19, 20), (20, 21), (21, 179), (23, 97), (29, 63), (31, 63), (48, 68), (52, 53), (52, 68), (52, 97), (53, 54), (54, 55), (55, 56), (130, 174), (197, 201), (212, 215), (213, 214), (213, 217), (214, 218), (216, 219), (225, 229), (240, 243), (241, 242), (241, 245), (242, 246), (244, 247)])
me_plane.attributes.new('sharp_edge', 'BOOLEAN', 'EDGE').data.foreach_set('value', [ (min(e.vertices), max(e.vertices)) in _k for e in me_plane.edges])
me_plane.materials.append(mat_material_001)
me_plane.materials.append(mat_material_002)
me_plane.use_remesh_preserve_volume = False
me_plane.use_remesh_preserve_attributes = False
me_plane.use_mirror_vertex_groups = False
me_plane.update()
me_cube_001 = bpy.data.meshes.new('Cube.001')
me_cube_001.from_pydata([(-0.004347, -0.006231, 7.217e-05), (-0.004347, -0.006369, 0.01874), (-0.004347, 0.004783, -0.0005758), (-0.004347, 0.008411, 0.02093), (0.004347, -0.006231, 7.217e-05), (0.004347, -0.006369, 0.01874), (0.004347, 0.004783, -0.0005758), (0.004347, 0.008411, 0.02093), (-0.004347, -0.006907, 0.01476), (-0.004347, 0.005095, 0.01411), (0.004347, 0.005095, 0.01411), (0.004347, -0.006907, 0.01476), (-0.004347, -0.003878, 0.02943), (-0.004347, -0.0001364, 0.02918), (0.004347, -0.0001364, 0.02918), (0.004347, -0.003878, 0.02943), (-0.004347, 0.01041, 0.02696), (0.004347, 0.01041, 0.02696), (-0.004347, 0.007393, 0.03038), (0.004347, 0.007393, 0.03038), (0.004347, -0.01383, 0.02248), (-0.004347, -0.01383, 0.02248), (0.004347, -0.01307, 0.02872), (-0.004347, -0.01307, 0.02872)], [], [(8, 9, 2, 0), (9, 10, 6, 2), (10, 11, 4, 6), (11, 8, 0, 4), (3, 1, 12, 13), (5, 1, 8, 11), (7, 5, 11, 10), (3, 7, 10, 9), (1, 3, 9, 8), (15, 14, 13, 12), (15, 12, 23, 22), (3, 13, 18, 16), (5, 7, 14, 15), (17, 16, 18, 19), (13, 14, 19, 18), (7, 3, 16, 17), (14, 7, 17, 19), (21, 20, 22, 23), (1, 5, 20, 21), (5, 15, 22, 20), (12, 1, 21, 23)])
me_cube_001.use_remesh_preserve_volume = False
me_cube_001.use_remesh_preserve_attributes = False
me_cube_001.use_mirror_vertex_groups = False
me_cube_001.update()
me_plane_001 = bpy.data.meshes.new('Plane.001')
me_plane_001.from_pydata([(0.01566, 0.1126, 0.06637), (0.01331, -0.08843, 0.06637), (0.01566, 0.1089, 0.07885), (0.01222, -0.104, 0.06637), (0.009033, 0.09262, 0.09539), (0.009033, -0.104, 0.09539), (0.01155, 0.1029, 0.0891), (0.01566, -0.08467, 0.07885), (0.01222, -0.104, 0.08744), (0.01566, -0.08467, 0.06637), (0.009033, -0.08848, 0.09539), (0.01313, -0.0774, 0.08517), (0.01203, -0.08495, 0.08791), (0.01038, -0.08812, 0.09203), (0.009033, 0.0245, 0.09539), (0.01308, 0.02196, 0.08529), (0.01194, 0.0245, 0.08817), (0.01331, -0.08843, 0.08471), (0.01222, -0.09272, 0.08744), (0.01222, -0.09272, 0.06637), (0.005637, 0.1126, 0.06637), (0.005637, 0.1089, 0.07885), (0.005637, 0.1029, 0.0891), (0.009033, 0.09262, 0.09539), (0.005637, 0.05, 0.06637), (0.005637, 0.05, 0.07885), (0.005637, 0.05, 0.0891), (-4.667e-10, 0.09262, 0.09539), (-4.667e-10, -0.104, 0.09539), (-4.667e-10, -0.08848, 0.09539), (0.008091, -0.0774, 0.08517), (-2.363e-18, -0.08495, 0.08791), (-4.667e-10, -0.08812, 0.09203), (-4.667e-10, 0.0245, 0.09539), (0.008091, 0.02196, 0.08529), (-4.667e-10, 0.0245, 0.08817), (-4.667e-10, 0.1029, 0.0891), (-4.667e-10, 0.09262, 0.09539), (-4.667e-10, 0.05, 0.06637), (-4.667e-10, 0.05, 0.07885), (-4.667e-10, 0.05, 0.0891), (0.008091, -0.0774, 0.07516), (0.008091, 0.02196, 0.07516), (-2.153e-18, -0.0774, 0.08517), (6.108e-19, 0.02196, 0.08529), (-2.153e-18, -0.0774, 0.07516), (6.108e-19, 0.02196, 0.07516), (0.01566, 0.02416, 0.06637), (0.01566, 0.02416, 0.07885), (-2.46e-18, -0.08843, 0.06637), (-2.892e-18, -0.104, 0.06637), (-2.892e-18, -0.104, 0.08744), (-2.355e-18, -0.08467, 0.06637), (-2.579e-18, -0.09272, 0.06637), (6.72e-19, 0.02416, 0.06637), (0.01011, 0.08113, 0.09322), (0.00793, 0.08368, 0.09967), (0.01011, 0.09007, 0.09322), (0.00793, 0.08752, 0.09967), (0.009033, 0.09262, 0.09539), (0.009121, 0.08891, 0.09614), (0.009121, 0.08229, 0.09614), (0.002615, 0.08891, 0.09614), (0.008927, 0.09007, 0.09322), (0.003055, 0.08752, 0.09967), (0.003055, 0.08368, 0.09967), (0.002615, 0.08229, 0.09614), (0.008927, 0.08113, 0.09322), (2.473e-18, 0.08891, 0.09614), (2.505e-18, 0.09007, 0.09322), (2.289e-18, 0.08229, 0.09614), (2.257e-18, 0.08113, 0.09322), (0.002395, -0.09968, 0.09967), (0.002395, -0.09338, 0.09933), (0.002395, -0.089, 0.09535), (0.002395, -0.1008, 0.09535), (-2.773e-18, -0.09968, 0.09967), (-2.597e-18, -0.09338, 0.09933), (-2.476e-18, -0.089, 0.09535), (-2.803e-18, -0.1008, 0.09535)], [], [(17, 18, 19, 1), (18, 8, 3, 19), (7, 9, 47, 48), (8, 18, 17, 7, 11, 12, 13, 10, 5), (7, 17, 1, 9), (6, 2, 21, 22), (2, 0, 20, 21), (22, 21, 25, 26), (21, 20, 24, 25), (13, 12, 31, 32), (10, 13, 32, 29), (4, 23, 37, 27), (5, 10, 29, 28), (14, 4, 27, 33), (25, 24, 38, 39), (11, 15, 34, 30), (26, 25, 39, 40), (23, 22, 36, 37), (15, 16, 35, 34), (22, 26, 40, 36), (16, 14, 33, 35), (12, 11, 30, 31), (30, 34, 42, 41), (31, 30, 43), (41, 42, 46, 45), (35, 44, 34), (42, 34, 44, 46), (19, 3, 50, 53), (48, 15, 11, 7), (48, 47, 0, 2), (3, 8, 51, 50), (47, 9, 52, 54), (1, 19, 53, 49), (9, 1, 49, 52), (20, 0, 24), (47, 24, 0), (24, 47, 54, 38), (8, 5, 28, 51), (60, 61, 55, 57), (22, 23, 59, 6), (23, 4, 59), (6, 15, 48, 2), (15, 6, 16), (16, 6, 59, 14), (14, 59, 4), (58, 56, 61, 60), (66, 62, 68, 70), (64, 62, 66, 65), (61, 66, 67, 55), (57, 63, 62, 60), (60, 62, 64, 58), (55, 67, 63, 57), (58, 64, 65, 56), (56, 65, 66, 61), (67, 66, 70, 71), (62, 63, 69, 68), (73, 72, 75, 74), (75, 72, 76, 79), (73, 74, 78, 77), (72, 73, 77, 76)])
me_plane_001.polygons.foreach_set('use_smooth', [1, 1, 1, 1, 1, 1, 1, 1, 1, 1, 1, 1, 1, 1, 1, 1, 1, 1, 1, 1, 1, 1, 1, 1, 1, 1, 1, 1, 1, 1, 1, 1, 1, 1, 1, 1, 1, 1, 0, 1, 1, 1, 1, 1, 1, 0, 0, 0, 0, 0, 0, 0, 0, 0, 0, 0, 0, 0, 0, 0])
_k = set([(2, 48), (7, 9), (7, 17), (7, 48), (8, 18), (17, 18), (30, 34), (34, 44), (41, 42), (45, 46)])
me_plane_001.attributes.new('sharp_edge', 'BOOLEAN', 'EDGE').data.foreach_set('value', [ (min(e.vertices), max(e.vertices)) in _k for e in me_plane_001.edges])
me_plane_001.use_remesh_preserve_volume = False
me_plane_001.use_remesh_preserve_attributes = False
me_plane_001.use_mirror_vertex_groups = False
me_plane_001.update()
me_plane_002 = bpy.data.meshes.new('Plane.002')
me_plane_002.from_pydata([(0.01335, -0.03295, 0.06505), (0.01335, 0.005999, 0.06505), (0.01105, -0.03699, 0.06505), (0.01105, -0.0101, -0.05758), (0.01335, 0.03712, -0.05758), (0.01335, -0.006054, -0.05758), (0.01335, 0.02776, -0.03418), (0.01105, -0.01523, -0.03418), (0.01335, -0.01118, -0.03418), (0.01335, 0.03199, -0.03418), (-0.01335, -0.03295, 0.06505), (-0.01335, 0.005999, 0.06505), (-0.01105, -0.03699, 0.06505), (-6.939e-10, -0.03863, 0.06505), (-6.939e-10, 0.007955, 0.06505), (-0.01105, -0.0101, -0.05758), (-0.01335, 0.03712, -0.05758), (-6.939e-10, -0.01174, -0.05758), (-6.939e-10, 0.03908, -0.05758), (-0.01335, -0.006054, -0.05758), (-0.01335, 0.02776, -0.03418), (-6.939e-10, 0.02972, -0.03418), (-0.01105, -0.01523, -0.03418), (-0.01335, -0.01118, -0.03418), (-6.939e-10, -0.01687, -0.03418), (-0.01335, 0.03199, -0.03418), (-6.939e-10, 0.03395, -0.03418)], [], [(13, 2, 1, 14), (1, 2, 0), (17, 18, 4, 3), (4, 5, 3), (8, 7, 3, 5), (7, 24, 17, 3), (6, 8, 5, 4), (1, 0, 8, 6), (2, 13, 24, 7), (0, 2, 7, 8), (14, 1, 6, 21), (26, 9, 4, 18), (6, 4, 9), (21, 6, 9, 26), (13, 14, 11, 12), (11, 10, 12), (17, 15, 16, 18), (16, 15, 19), (23, 19, 15, 22), (24, 17, 18, 21), (22, 15, 17, 24), (20, 16, 19, 23), (11, 20, 23, 10), (12, 22, 24, 13), (10, 23, 22, 12), (14, 21, 20, 11), (26, 18, 16, 25), (20, 25, 16), (21, 26, 25, 20)])
me_plane_002.polygons.foreach_set('use_smooth', [True] * 29)
me_plane_002.use_remesh_preserve_volume = False
me_plane_002.use_remesh_preserve_attributes = False
me_plane_002.use_mirror_vertex_groups = False
me_plane_002.update()
me_cube = bpy.data.meshes.new('Cube')
me_cube.from_pydata([(-0.259, -0.4463, 0.1128), (-0.2863, -0.4569, 0.1348), (-0.2675, -0.4843, 0.1204), (-0.2868, -0.485, 0.1339), (-0.3119, -0.4899, 0.1107), (-0.3369, -0.4741, 0.05157), (-0.2668, -0.4536, 0.1344), (-0.2502, -0.4491, 0.1211), (-0.2318, -0.4808, 0.1422), (-0.2174, -0.4734, 0.13), (-0.2207, -0.4701, 0.1536), (-0.2094, -0.4627, 0.1401), (-0.2581, -0.4322, 0.1449), (-0.2438, -0.4248, 0.1288), (-0.2965, -0.4063, 0.1336), (-0.2685, -0.3985, 0.1127), (-0.264, -0.5508, 0.1247), (-0.2469, -0.5496, 0.1121), (-0.3212, -0.5246, 0.02696), (-0.3038, -0.5247, 0.0176), (-0.2804, -0.5714, 0.08387), (-0.2631, -0.5706, 0.07476), (-0.3165, -0.4725, 0.03821), (-0.2821, -0.4982, 0.08852), (-0.3291, -0.4878, 0.07982), (-0.2861, -0.5641, 0.04115), (-0.3035, -0.5645, 0.05038), (-0.3011, -0.4911, 0.0624), (-0.3175, -0.4629, 0.1163), (-0.3334, -0.4605, 0.08727), (-0.3416, -0.4427, 0.05487), (-0.3164, -0.441, 0.04525), (-0.2983, -0.4503, 0.06978), (-0.2826, -0.4513, 0.09431), (-0.3255, -0.4144, 0.1205), (-0.3448, -0.4185, 0.09082), (-0.3463, -0.4118, 0.06329), (-0.3194, -0.4084, 0.05067), (-0.2992, -0.407, 0.07326), (-0.2842, -0.4047, 0.09418), (-0.3109, -0.3761, 0.1287), (-0.292, -0.3675, 0.1114), (-0.3318, -0.3835, 0.119), (-0.3482, -0.3878, 0.09274), (-0.348, -0.386, 0.06926), (-0.3271, -0.377, 0.05729), (-0.3076, -0.3707, 0.07402), (-0.2957, -0.3675, 0.09298), (-0.313, -0.5403, 0.06066), (-0.3206, -0.5157, 0.07173), (-0.2707, -0.5465, 0.08022), (-0.277, -0.5223, 0.08481), (-0.3015, -0.5194, 0.1035), (-0.2919, -0.5456, 0.0933), (-0.3092, -0.5073, 0.02534), (-0.3135, -0.4899, 0.03221), (-0.2923, -0.5398, 0.0491), (-0.2973, -0.5154, 0.05618), (-0.2556, -0.5278, 0.1161), (-0.263, -0.5061, 0.1192), (-0.2731, -0.5302, 0.1286), (-0.2804, -0.5093, 0.1333), (-0.3274, -0.5091, 0.03564), (-0.3318, -0.4933, 0.04509), (-0.248, -0.4665, 0.1402), (-0.2325, -0.4605, 0.1274), (-0.2381, -0.4504, 0.1511), (-0.2257, -0.443, 0.1367), (-0.3115, -0.364, 0.1345), (-0.2849, -0.356, 0.1138), (-0.336, -0.3719, 0.1259), (-0.3562, -0.3776, 0.0931), (-0.3549, -0.3768, 0.06356), (-0.327, -0.3682, 0.04809), (-0.3024, -0.3611, 0.06876), (-0.2878, -0.3569, 0.09237), (-0.3154, -0.3047, 0.1355), (-0.2826, -0.3008, 0.1113), (-0.3436, -0.3098, 0.1277), (-0.3646, -0.3141, 0.09321), (-0.3606, -0.3145, 0.06087), (-0.3265, -0.3099, 0.04224), (-0.2994, -0.3052, 0.06327), (-0.2841, -0.3021, 0.08814), (-0.3131, -0.2428, 0.1422), (-0.2692, -0.2332, 0.1105), (-0.349, -0.2489, 0.1336), (-0.3741, -0.2498, 0.09147), (-0.3648, -0.2449, 0.04979), (-0.3266, -0.2364, 0.02914), (-0.2881, -0.2321, 0.05129), (-0.2699, -0.2315, 0.08165), (-0.3116, -0.1687, 0.1512), (-0.2627, -0.1576, 0.1175), (-0.3512, -0.172, 0.1416), (-0.3781, -0.1665, 0.09604), (-0.3612, -0.1556, 0.04824), (-0.3309, -0.1491, 0.03276), (-0.2826, -0.1483, 0.05361), (-0.263, -0.1523, 0.0864), (-0.3121, -0.1453, 0.1514), (-0.2614, -0.1414, 0.1166), (-0.3503, -0.1375, 0.1459), (-0.373, -0.1191, 0.1069), (-0.3557, -0.106, 0.06385), (-0.3181, -0.1044, 0.04386), (-0.2758, -0.1184, 0.06029), (-0.2592, -0.1317, 0.08836), (-0.294, -0.09865, 0.1911), (-0.2386, -0.09185, 0.1564), (-0.3351, -0.08407, 0.1843), (-0.3587, -0.0513, 0.1437), (-0.345, -0.02851, 0.1026), (-0.2921, -0.02578, 0.07739), (-0.2529, -0.05075, 0.09802), (-0.2357, -0.0744, 0.1273), (-0.2757, -0.03609, 0.2506), (-0.2063, -0.02906, 0.2095), (-0.323, -0.009368, 0.2471), (-0.3449, 0.04469, 0.2072), (-0.3233, 0.0801, 0.1636), (-0.2577, 0.08025, 0.1328), (-0.2149, 0.03786, 0.1503), (-0.1989, -0.001154, 0.179), (-0.2632, -0.1901, 0.1146), (-0.2636, -0.1863, 0.08315), (-0.2833, -0.1845, 0.05012), (-0.3289, -0.1872, 0.02775), (-0.3649, -0.1954, 0.04678), (-0.3786, -0.2038, 0.09362), (-0.3514, -0.2063, 0.1395), (-0.3119, -0.2012, 0.149), (-0.2821, -0.3832, 0.1127), (-0.29, -0.3861, 0.09358), (-0.3034, -0.3889, 0.07364), (-0.3233, -0.3927, 0.05398), (-0.3471, -0.3989, 0.06628), (-0.3465, -0.4032, 0.09178), (-0.3286, -0.3989, 0.1198), (-0.3037, -0.3912, 0.1312), (-0.2559, -0.4116, 0.1198), (-0.2773, -0.4192, 0.1393), (-0.2914, -0.4316, 0.1342), (-0.2609, -0.4221, 0.1097), (-0.2797, -0.4218, 0.09254), (-0.3215, -0.4386, 0.1184), (-0.3449, -0.4211, 0.06076), (-0.3398, -0.4372, 0.08924)], [], [(8, 9, 11, 10), (66, 67, 13, 12), (65, 9, 8, 64), (0, 7, 6, 1), (64, 66, 12, 6), (65, 67, 11, 9), (12, 13, 140, 141), (6, 12, 141, 142, 1), (2, 0, 1, 3), (25, 21, 20, 26), (17, 16, 20, 21), (50, 21, 25, 56), (53, 20, 16, 60), (62, 18, 26, 48), (19, 25, 26, 18), (0, 143, 140, 13, 7), (4, 3, 1, 28), (29, 24, 4, 28), (22, 5, 30, 31), (5, 24, 29, 30), (23, 27, 32, 33), (27, 22, 31, 32), (0, 2, 23, 33), (48, 26, 20, 53), (58, 17, 21, 50), (60, 16, 17, 58), (54, 19, 18, 62), (56, 25, 19, 54), (29, 28, 145, 147), (30, 29, 147, 146), (31, 30, 146, 37), (33, 32, 38, 144), (32, 31, 37, 38), (15, 143, 144, 39), (132, 133, 47, 41), (134, 135, 45, 46), (133, 134, 46, 47), (135, 136, 44, 45), (136, 137, 43, 44), (137, 138, 42, 43), (138, 139, 40, 42), (139, 132, 41, 40), (27, 57, 55, 22), (57, 56, 54, 55), (22, 55, 63, 5), (55, 54, 62, 63), (3, 61, 59, 2), (61, 60, 58, 59), (2, 59, 51, 23), (59, 58, 50, 51), (24, 49, 52, 4), (49, 48, 53, 52), (5, 63, 49, 24), (63, 62, 48, 49), (4, 52, 61, 3), (52, 53, 60, 61), (23, 51, 57, 27), (51, 50, 56, 57), (7, 13, 67, 65), (8, 10, 66, 64), (7, 65, 64, 6), (10, 11, 67, 66), (41, 47, 75, 69), (46, 45, 73, 74), (47, 46, 74, 75), (45, 44, 72, 73), (44, 43, 71, 72), (43, 42, 70, 71), (42, 40, 68, 70), (40, 41, 69, 68), (69, 75, 83, 77), (74, 73, 81, 82), (75, 74, 82, 83), (73, 72, 80, 81), (72, 71, 79, 80), (71, 70, 78, 79), (70, 68, 76, 78), (68, 69, 77, 76), (77, 83, 91, 85), (82, 81, 89, 90), (83, 82, 90, 91), (81, 80, 88, 89), (80, 79, 87, 88), (79, 78, 86, 87), (78, 76, 84, 86), (76, 77, 85, 84), (124, 125, 99, 93), (126, 127, 97, 98), (125, 126, 98, 99), (127, 128, 96, 97), (128, 129, 95, 96), (129, 130, 94, 95), (130, 131, 92, 94), (131, 124, 93, 92), (93, 99, 107, 101), (98, 97, 105, 106), (99, 98, 106, 107), (97, 96, 104, 105), (96, 95, 103, 104), (95, 94, 102, 103), (94, 92, 100, 102), (92, 93, 101, 100), (101, 107, 115, 109), (106, 105, 113, 114), (107, 106, 114, 115), (105, 104, 112, 113), (104, 103, 111, 112), (103, 102, 110, 111), (102, 100, 108, 110), (100, 101, 109, 108), (109, 115, 123, 117), (114, 113, 121, 122), (115, 114, 122, 123), (113, 112, 120, 121), (112, 111, 119, 120), (111, 110, 118, 119), (110, 108, 116, 118), (108, 109, 117, 116), (84, 85, 124, 131), (86, 84, 131, 130), (87, 86, 130, 129), (88, 87, 129, 128), (89, 88, 128, 127), (91, 90, 126, 125), (90, 89, 127, 126), (85, 91, 125, 124), (14, 15, 132, 139), (34, 14, 139, 138), (35, 34, 138, 137), (36, 35, 137, 136), (37, 36, 136, 135), (39, 38, 134, 133), (38, 37, 135, 134), (15, 39, 133, 132), (33, 144, 143, 0), (141, 140, 15, 14), (142, 141, 14), (144, 38, 39), (140, 143, 15), (14, 34, 145, 142), (37, 146, 36), (147, 145, 34, 35), (146, 147, 35, 36), (28, 1, 142, 145)])
me_cube.polygons.foreach_set('use_smooth', [True] * 144)
_k = set([(0, 1), (0, 2), (0, 7), (0, 33), (0, 143), (1, 3), (1, 6), (1, 28), (1, 142), (2, 3), (2, 23), (2, 59), (3, 4), (3, 61), (4, 24), (4, 28), (4, 52), (5, 22), (5, 24), (5, 30), (5, 63), (6, 64), (7, 65), (8, 9), (8, 10), (8, 64), (9, 11), (9, 65), (10, 11), (10, 66), (11, 67), (12, 66), (12, 141), (13, 67), (13, 140), (14, 34), (14, 139), (14, 141), (14, 142), (15, 39), (15, 132), (15, 140), (15, 143), (16, 17), (16, 20), (16, 60), (17, 21), (17, 58), (18, 19), (18, 26), (18, 62), (19, 25), (19, 54), (20, 21), (20, 26), (20, 53), (21, 25), (21, 50), (22, 27), (22, 31), (22, 55), (23, 27), (23, 33), (23, 51), (24, 29), (24, 49), (25, 26), (25, 56), (26, 48), (27, 32), (27, 57), (28, 29), (28, 145), (29, 30), (29, 147), (30, 31), (30, 146), (31, 32), (31, 37), (32, 33), (32, 38), (33, 144), (34, 35), (34, 138), (34, 145), (35, 36), (35, 137), (35, 147), (36, 37), (36, 136), (36, 146), (37, 38), (37, 135), (37, 146), (38, 39), (38, 134), (38, 144), (39, 133), (39, 144), (40, 41), (40, 42), (40, 139), (41, 47), (41, 132), (42, 43), (42, 70), (42, 138), (43, 44), (43, 71), (43, 137), (44, 45), (44, 136), (45, 46), (45, 135), (46, 47), (46, 74), (46, 134), (47, 75), (47, 133), (48, 49), (50, 51), (52, 53), (54, 55), (56, 57), (58, 59), (60, 61), (62, 63), (68, 69), (68, 70), (69, 75), (70, 71), (70, 78), (71, 72), (71, 79), (72, 73), (73, 74), (74, 75), (74, 82), (75, 83), (76, 77), (76, 78), (77, 83), (78, 79), (78, 86), (79, 80), (79, 87), (80, 81), (81, 82), (82, 83), (82, 90), (83, 91), (84, 85), (84, 86), (85, 91), (86, 87), (86, 130), (87, 88), (87, 129), (88, 89), (89, 90), (90, 91), (90, 126), (91, 125), (92, 93), (92, 94), (93, 99), (94, 95), (94, 102), (94, 130), (95, 96), (95, 103), (95, 129), (96, 97), (97, 98), (98, 99), (98, 106), (98, 126), (99, 107), (99, 125), (100, 101), (100, 102), (101, 107), (102, 103), (102, 110), (103, 104), (103, 111), (104, 105), (105, 106), (106, 107), (106, 114), (107, 115), (108, 109), (108, 110), (109, 115), (110, 111), (110, 118), (111, 112), (111, 119), (112, 113), (113, 114), (114, 115), (114, 122), (115, 123), (116, 117), (116, 118), (117, 123), (118, 119), (119, 120), (120, 121), (121, 122), (122, 123), (124, 125), (124, 131), (125, 126), (126, 127), (127, 128), (128, 129), (129, 130), (130, 131), (132, 133), (132, 139), (133, 134), (134, 135), (135, 136), (136, 137), (137, 138), (138, 139), (140, 141), (140, 143), (141, 142), (142, 145), (143, 144), (145, 147), (146, 147)])
me_cube.attributes.new('sharp_edge', 'BOOLEAN', 'EDGE').data.foreach_set('value', [ (min(e.vertices), max(e.vertices)) in _k for e in me_cube.edges])
_uv = me_cube.uv_layers.new(name='UVMap')
_uv.uv.foreach_set('vector', [0.2194, 0.2458, 0.2194, 0.2458, 0.2194, 0.2458, 0.2194, 0.2458, 0.2194, 0.2459, 0.2195, 0.2458, 0.222, 0.2458, 0.2201, 0.2485, 0.2194, 0.2457, 0.2194, 0.2458, 0.2194, 0.2458, 0.2193, 0.2458, 0.2182, 0.2416, 0.2193, 0.2445, 0.2165, 0.2465, 0.2123, 0.2481, 0.2193, 0.2458, 0.2194, 0.2459, 0.2201, 0.2485, 0.2165, 0.2465, 0.2194, 0.2457, 0.2195, 0.2458, 0.2194, 0.2458, 0.2194, 0.2458, 0.2201, 0.2485, 0.222, 0.2458, 0.2352, 0.2452, 0.225, 0.2655, 0.2165, 0.2465, 0.2201, 0.2485, 0.225, 0.2655, 0.221, 0.2653, 0.2123, 0.2481, 0.2105, 0.2409, 0.2182, 0.2416, 0.2123, 0.2481, 0.2084, 0.2435, 0.2058, 0.2384, 0.2062, 0.2388, 0.206, 0.239, 0.2055, 0.2386, 0.2067, 0.2392, 0.2066, 0.2395, 0.206, 0.239, 0.2062, 0.2388, 0.2066, 0.2385, 0.2062, 0.2388, 0.2058, 0.2384, 0.206, 0.2379, 0.2057, 0.2396, 0.206, 0.239, 0.2066, 0.2395, 0.2068, 0.2401, 0.204, 0.2376, 0.2048, 0.2378, 0.2055, 0.2386, 0.2049, 0.2389, 0.2052, 0.2377, 0.2058, 0.2384, 0.2055, 0.2386, 0.2048, 0.2378, 0.2182, 0.2416, 0.2333, 0.2431, 0.2352, 0.2452, 0.222, 0.2458, 0.2193, 0.2445, 0.2042, 0.2437, 0.2084, 0.2435, 0.2123, 0.2481, 0.203, 0.2489, 0.1954, 0.2442, 0.2012, 0.2407, 0.2042, 0.2437, 0.203, 0.2489, 0.2033, 0.2338, 0.1998, 0.2361, 0.1907, 0.2308, 0.2005, 0.2246, 0.1998, 0.2361, 0.2012, 0.2407, 0.1954, 0.2442, 0.1907, 0.2308, 0.2087, 0.2373, 0.2069, 0.2354, 0.2112, 0.228, 0.2164, 0.2337, 0.2069, 0.2354, 0.2033, 0.2338, 0.2005, 0.2246, 0.2112, 0.228, 0.2182, 0.2416, 0.2105, 0.2409, 0.2087, 0.2373, 0.2164, 0.2337, 0.2049, 0.2389, 0.2055, 0.2386, 0.206, 0.239, 0.2057, 0.2396, 0.2072, 0.2394, 0.2067, 0.2392, 0.2062, 0.2388, 0.2066, 0.2385, 0.2068, 0.2401, 0.2066, 0.2395, 0.2067, 0.2392, 0.2072, 0.2394, 0.2049, 0.237, 0.2052, 0.2377, 0.2048, 0.2378, 0.204, 0.2376, 0.206, 0.2379, 0.2058, 0.2384, 0.2052, 0.2377, 0.2049, 0.237, 0.1954, 0.2442, 0.203, 0.2489, 0.1981, 0.27, 0.1791, 0.2513, 0.1907, 0.2308, 0.1954, 0.2442, 0.1791, 0.2513, 0.1755, 0.2255, 0.2005, 0.2246, 0.1907, 0.2308, 0.1755, 0.2255, 0.1927, 0.1957, 0.2164, 0.2337, 0.2112, 0.228, 0.2312, 0.1956, 0.2327, 0.227, 0.2112, 0.228, 0.2005, 0.2246, 0.1927, 0.1957, 0.2312, 0.1956, 0.2484, 0.2446, 0.2333, 0.2431, 0.2327, 0.227, 0.2491, 0.2203, 0.2846, 0.2549, 0.2827, 0.2066, 0.3503, 0.1728, 0.3637, 0.2725, 0.2452, 0.1654, 0.1804, 0.1639, 0.1619, 0.1087, 0.2721, 0.1094, 0.2827, 0.2066, 0.2452, 0.1654, 0.2721, 0.1094, 0.3503, 0.1728, 0.1804, 0.1639, 0.1358, 0.2101, 0.0871, 0.1906, 0.1619, 0.1087, 0.1358, 0.2101, 0.1341, 0.2696, 0.08631, 0.2907, 0.0871, 0.1906, 0.1341, 0.2696, 0.186, 0.3177, 0.1746, 0.3648, 0.08631, 0.2907, 0.186, 0.3177, 0.2454, 0.3094, 0.272, 0.3648, 0.1746, 0.3648, 0.2454, 0.3094, 0.2846, 0.2549, 0.3637, 0.2725, 0.272, 0.3648, 0.2069, 0.2354, 0.2063, 0.237, 0.2043, 0.2359, 0.2033, 0.2338, 0.2063, 0.237, 0.206, 0.2379, 0.2049, 0.237, 0.2043, 0.2359, 0.2033, 0.2338, 0.2043, 0.2359, 0.2026, 0.2371, 0.1998, 0.2361, 0.2043, 0.2359, 0.2049, 0.237, 0.204, 0.2376, 0.2026, 0.2371, 0.2084, 0.2435, 0.2074, 0.2412, 0.2083, 0.2399, 0.2105, 0.2409, 0.2074, 0.2412, 0.2068, 0.2401, 0.2072, 0.2394, 0.2083, 0.2399, 0.2105, 0.2409, 0.2083, 0.2399, 0.2073, 0.2381, 0.2087, 0.2373, 0.2083, 0.2399, 0.2072, 0.2394, 0.2066, 0.2385, 0.2073, 0.2381, 0.2012, 0.2407, 0.2038, 0.2395, 0.2053, 0.2407, 0.2042, 0.2437, 0.2038, 0.2395, 0.2049, 0.2389, 0.2057, 0.2396, 0.2053, 0.2407, 0.1998, 0.2361, 0.2026, 0.2371, 0.2038, 0.2395, 0.2012, 0.2407, 0.2026, 0.2371, 0.204, 0.2376, 0.2049, 0.2389, 0.2038, 0.2395, 0.2042, 0.2437, 0.2053, 0.2407, 0.2074, 0.2412, 0.2084, 0.2435, 0.2053, 0.2407, 0.2057, 0.2396, 0.2068, 0.2401, 0.2074, 0.2412, 0.2087, 0.2373, 0.2073, 0.2381, 0.2063, 0.237, 0.2069, 0.2354, 0.2073, 0.2381, 0.2066, 0.2385, 0.206, 0.2379, 0.2063, 0.237, 0.2193, 0.2445, 0.222, 0.2458, 0.2195, 0.2458, 0.2194, 0.2457, 0.2194, 0.2458, 0.2194, 0.2458, 0.2194, 0.2459, 0.2193, 0.2458, 0.2193, 0.2445, 0.2194, 0.2457, 0.2193, 0.2458, 0.2165, 0.2465, 0.2194, 0.2458, 0.2194, 0.2458, 0.2195, 0.2458, 0.2194, 0.2459, 0.2331, 0.775, 0.2331, 0.775, 0.2331, 0.775, 0.2331, 0.775, 0.2332, 0.775, 0.2332, 0.775, 0.2332, 0.775, 0.2332, 0.775, 0.2331, 0.775, 0.2332, 0.775, 0.2332, 0.775, 0.2331, 0.775, 0.2332, 0.775, 0.2332, 0.775, 0.2332, 0.775, 0.2332, 0.775, 0.2332, 0.775, 0.2332, 0.775, 0.2332, 0.775, 0.2332, 0.775, 0.2332, 0.775, 0.2331, 0.775, 0.2331, 0.775, 0.2332, 0.775, 0.2331, 0.775, 0.2331, 0.775, 0.2331, 0.775, 0.2331, 0.775, 0.2331, 0.775, 0.2331, 0.775, 0.2331, 0.775, 0.2331, 0.775, 0.2331, 0.775, 0.2331, 0.775, 0.2331, 0.7752, 0.233, 0.7751, 0.2332, 0.775, 0.2332, 0.775, 0.2333, 0.775, 0.2332, 0.7751, 0.2331, 0.775, 0.2332, 0.775, 0.2332, 0.7751, 0.2331, 0.7752, 0.2332, 0.775, 0.2332, 0.775, 0.2332, 0.7749, 0.2333, 0.775, 0.2332, 0.775, 0.2332, 0.775, 0.2332, 0.7749, 0.2332, 0.7749, 0.2332, 0.775, 0.2331, 0.775, 0.2331, 0.7749, 0.2332, 0.7749, 0.2331, 0.775, 0.2331, 0.775, 0.233, 0.775, 0.2331, 0.7749, 0.2331, 0.775, 0.2331, 0.775, 0.233, 0.7751, 0.233, 0.775, 0.233, 0.7751, 0.2331, 0.7752, 0.233, 0.7758, 0.2326, 0.7757, 0.2332, 0.7751, 0.2333, 0.775, 0.2338, 0.7752, 0.2335, 0.7757, 0.2331, 0.7752, 0.2332, 0.7751, 0.2335, 0.7757, 0.233, 0.7758, 0.2333, 0.775, 0.2332, 0.7749, 0.2337, 0.7748, 0.2338, 0.7752, 0.2332, 0.7749, 0.2332, 0.7749, 0.2333, 0.7745, 0.2337, 0.7748, 0.2332, 0.7749, 0.2331, 0.7749, 0.2328, 0.7745, 0.2333, 0.7745, 0.2331, 0.7749, 0.233, 0.775, 0.2325, 0.7748, 0.2328, 0.7745, 0.233, 0.775, 0.233, 0.7751, 0.2326, 0.7757, 0.2325, 0.7748, 0.2319, 0.7766, 0.2329, 0.777, 0.2329, 0.7788, 0.2306, 0.7781, 0.234, 0.7766, 0.2346, 0.7754, 0.2359, 0.7756, 0.235, 0.7779, 0.2329, 0.777, 0.234, 0.7766, 0.235, 0.7779, 0.2329, 0.7788, 0.2346, 0.7754, 0.2344, 0.7745, 0.2356, 0.7742, 0.2359, 0.7756, 0.2344, 0.7745, 0.2336, 0.7738, 0.2342, 0.7728, 0.2356, 0.7742, 0.2336, 0.7738, 0.2324, 0.7739, 0.2317, 0.7724, 0.2342, 0.7728, 0.2324, 0.7739, 0.2316, 0.7746, 0.2299, 0.7742, 0.2317, 0.7724, 0.2316, 0.7746, 0.2319, 0.7766, 0.2306, 0.7781, 0.2299, 0.7742, 0.2306, 0.7781, 0.2329, 0.7788, 0.2331, 0.7806, 0.2298, 0.7796, 0.235, 0.7779, 0.2359, 0.7756, 0.2388, 0.7766, 0.2363, 0.7799, 0.2329, 0.7788, 0.235, 0.7779, 0.2363, 0.7799, 0.2331, 0.7806, 0.2359, 0.7756, 0.2356, 0.7742, 0.2383, 0.7731, 0.2388, 0.7766, 0.2356, 0.7742, 0.2342, 0.7728, 0.2359, 0.77, 0.2383, 0.7731, 0.2342, 0.7728, 0.2317, 0.7724, 0.2309, 0.7694, 0.2359, 0.77, 0.2317, 0.7724, 0.2299, 0.7742, 0.2271, 0.7732, 0.2309, 0.7694, 0.2299, 0.7742, 0.2306, 0.7781, 0.2298, 0.7796, 0.2271, 0.7732, 0.2298, 0.7796, 0.2331, 0.7806, 0.2281, 0.7971, 0.218, 0.7912, 0.2363, 0.7799, 0.2388, 0.7766, 0.257, 0.786, 0.2425, 0.7968, 0.2331, 0.7806, 0.2363, 0.7799, 0.2425, 0.7968, 0.2281, 0.7971, 0.2388, 0.7766, 0.2383, 0.7731, 0.256, 0.7645, 0.257, 0.786, 0.2383, 0.7731, 0.2359, 0.77, 0.2429, 0.7534, 0.256, 0.7645, 0.2359, 0.77, 0.2309, 0.7694, 0.2217, 0.7554, 0.2429, 0.7534, 0.2309, 0.7694, 0.2271, 0.7732, 0.2111, 0.769, 0.2217, 0.7554, 0.2271, 0.7732, 0.2298, 0.7796, 0.218, 0.7912, 0.2111, 0.769, 0.218, 0.7912, 0.2281, 0.7971, 0.2098, 0.8844, 0.1561, 0.8544, 0.2425, 0.7968, 0.257, 0.786, 0.3472, 0.8293, 0.2812, 0.8827, 0.2281, 0.7971, 0.2425, 0.7968, 0.2812, 0.8827, 0.2098, 0.8844, 0.257, 0.786, 0.256, 0.7645, 0.3583, 0.73, 0.3472, 0.8293, 0.256, 0.7645, 0.2429, 0.7534, 0.2996, 0.6667, 0.3583, 0.73, 0.2429, 0.7534, 0.2217, 0.7554, 0.1902, 0.6667, 0.2996, 0.6667, 0.2217, 0.7554, 0.2111, 0.769, 0.1331, 0.7293, 0.1902, 0.6667, 0.2111, 0.769, 0.218, 0.7912, 0.1561, 0.8544, 0.1331, 0.7293, 0.2325, 0.7748, 0.2326, 0.7757, 0.2319, 0.7766, 0.2316, 0.7746, 0.2328, 0.7745, 0.2325, 0.7748, 0.2316, 0.7746, 0.2324, 0.7739, 0.2333, 0.7745, 0.2328, 0.7745, 0.2324, 0.7739, 0.2336, 0.7738, 0.2337, 0.7748, 0.2333, 0.7745, 0.2336, 0.7738, 0.2344, 0.7745, 0.2338, 0.7752, 0.2337, 0.7748, 0.2344, 0.7745, 0.2346, 0.7754, 0.233, 0.7758, 0.2335, 0.7757, 0.234, 0.7766, 0.2329, 0.777, 0.2335, 0.7757, 0.2338, 0.7752, 0.2346, 0.7754, 0.234, 0.7766, 0.2326, 0.7757, 0.233, 0.7758, 0.2329, 0.777, 0.2319, 0.7766, 0.2298, 0.2824, 0.2484, 0.2446, 0.2846, 0.2549, 0.2454, 0.3094, 0.1931, 0.2911, 0.2298, 0.2824, 0.2454, 0.3094, 0.186, 0.3177, 0.1628, 0.2584, 0.1931, 0.2911, 0.186, 0.3177, 0.1341, 0.2696, 0.1603, 0.2203, 0.1628, 0.2584, 0.1341, 0.2696, 0.1358, 0.2101, 0.1927, 0.1957, 0.1603, 0.2203, 0.1358, 0.2101, 0.1804, 0.1639, 0.2491, 0.2203, 0.2312, 0.1956, 0.2452, 0.1654, 0.2827, 0.2066, 0.2312, 0.1956, 0.1927, 0.1957, 0.1804, 0.1639, 0.2452, 0.1654, 0.2484, 0.2446, 0.2491, 0.2203, 0.2827, 0.2066, 0.2846, 0.2549, 0.2164, 0.2337, 0.2327, 0.227, 0.2333, 0.2431, 0.2182, 0.2416, 0.225, 0.2655, 0.2352, 0.2452, 0.2484, 0.2446, 0.2298, 0.2824, 0.221, 0.2653, 0.225, 0.2655, 0.2298, 0.2824, 0.2327, 0.227, 0.2312, 0.1956, 0.2491, 0.2203, 0.2352, 0.2452, 0.2333, 0.2431, 0.2484, 0.2446, 0.2298, 0.2824, 0.1931, 0.2911, 0.1981, 0.27, 0.221, 0.2653, 0.1927, 0.1957, 0.1755, 0.2255, 0.1603, 0.2203, 0.1791, 0.2513, 0.1981, 0.27, 0.1931, 0.2911, 0.1628, 0.2584, 0.1755, 0.2255, 0.1791, 0.2513, 0.1628, 0.2584, 0.1603, 0.2203, 0.203, 0.2489, 0.2123, 0.2481, 0.221, 0.2653, 0.1981, 0.27])
_ca = me_cube.color_attributes.new('Col', 'BYTE_COLOR', 'CORNER')
_ca.data.foreach_set('color', [1.0, 1.0, 1.0, 1.0, 1.0, 1.0, 1.0, 1.0, 1.0, 1.0, 1.0, 1.0, 1.0, 1.0, 1.0, 1.0, 1.0, 1.0, 1.0, 1.0, 1.0, 1.0, 1.0, 1.0, 1.0, 1.0, 1.0, 1.0, 1.0, 1.0, 1.0, 1.0, 1.0, 1.0, 1.0, 1.0, 1.0, 1.0, 1.0, 1.0, 1.0, 1.0, 1.0, 1.0, 1.0, 1.0, 1.0, 1.0, 1.0, 1.0, 1.0, 1.0, 1.0, 1.0, 1.0, 1.0, 1.0, 1.0, 1.0, 1.0, 1.0, 1.0, 1.0, 1.0, 1.0, 1.0, 1.0, 1.0, 1.0, 1.0, 1.0, 1.0, 1.0, 1.0, 1.0, 1.0, 1.0, 1.0, 1.0, 1.0, 1.0, 1.0, 1.0, 1.0, 1.0, 1.0, 1.0, 1.0, 1.0, 1.0, 1.0, 1.0, 1.0, 1.0, 1.0, 1.0, 1.0, 1.0, 1.0, 1.0, 1.0, 1.0, 1.0, 1.0, 1.0, 1.0, 1.0, 1.0, 1.0, 1.0, 1.0, 1.0, 1.0, 1.0, 1.0, 1.0, 1.0, 1.0, 1.0, 1.0, 1.0, 1.0, 1.0, 1.0, 1.0, 1.0, 1.0, 1.0, 1.0, 1.0, 1.0, 1.0, 1.0, 1.0, 1.0, 1.0, 1.0, 1.0, 1.0, 1.0, 1.0, 1.0, 1.0, 1.0, 1.0, 1.0, 1.0, 1.0, 1.0, 1.0, 1.0, 1.0, 1.0, 1.0, 1.0, 1.0, 1.0, 1.0, 1.0, 1.0, 1.0, 1.0, 1.0, 1.0, 1.0, 1.0, 1.0, 1.0, 1.0, 1.0, 1.0, 1.0, 1.0, 1.0, 1.0, 1.0, 1.0, 1.0, 1.0, 1.0, 1.0, 1.0, 1.0, 1.0, 1.0, 1.0, 1.0, 1.0, 1.0, 1.0, 1.0, 1.0, 1.0, 1.0, 1.0, 1.0, 1.0, 1.0, 1.0, 1.0, 1.0, 1.0, 1.0, 1.0, 1.0, 1.0, 1.0, 1.0, 1.0, 1.0, 1.0, 1.0, 1.0, 1.0, 1.0, 1.0, 1.0, 1.0, 1.0, 1.0, 1.0, 1.0, 1.0, 1.0, 1.0, 1.0, 1.0, 1.0, 1.0, 1.0, 1.0, 1.0, 1.0, 1.0, 1.0, 1.0, 1.0, 1.0, 1.0, 1.0, 1.0, 1.0, 1.0, 1.0, 1.0, 1.0, 1.0, 1.0, 1.0, 1.0, 1.0, 1.0, 1.0, 1.0, 1.0, 1.0, 1.0, 1.0, 1.0, 1.0, 1.0, 1.0, 1.0, 1.0, 1.0, 1.0, 1.0, 1.0, 1.0, 1.0, 1.0, 1.0, 1.0, 1.0, 1.0, 1.0, 1.0, 1.0, 1.0, 1.0, 1.0, 1.0, 1.0, 1.0, 1.0, 1.0, 1.0, 1.0, 1.0, 1.0, 1.0, 1.0, 1.0, 1.0, 1.0, 1.0, 1.0, 1.0, 1.0, 1.0, 1.0, 1.0, 1.0, 1.0, 1.0, 1.0, 1.0, 1.0, 1.0, 1.0, 1.0, 1.0, 1.0, 1.0, 1.0, 1.0, 1.0, 1.0, 1.0, 1.0, 1.0, 1.0, 1.0, 1.0, 1.0, 1.0, 1.0, 1.0, 1.0, 1.0, 1.0, 1.0, 1.0, 1.0, 1.0, 1.0, 1.0, 1.0, 1.0, 1.0, 1.0, 1.0, 1.0, 1.0, 1.0, 1.0, 1.0, 1.0, 1.0, 1.0, 1.0, 1.0, 1.0, 1.0, 1.0, 1.0, 1.0, 1.0, 1.0, 1.0, 1.0, 1.0, 1.0, 1.0, 1.0, 1.0, 1.0, 1.0, 1.0, 1.0, 1.0, 1.0, 1.0, 1.0, 1.0, 1.0, 1.0, 1.0, 1.0, 1.0, 1.0, 1.0, 1.0, 1.0, 1.0, 1.0, 1.0, 1.0, 1.0, 1.0, 1.0, 1.0, 1.0, 1.0, 1.0, 1.0, 1.0, 1.0, 1.0, 1.0, 1.0, 1.0, 1.0, 1.0, 1.0, 1.0, 1.0, 1.0, 1.0, 1.0, 1.0, 1.0, 1.0, 1.0, 1.0, 1.0, 1.0, 1.0, 1.0, 1.0, 1.0, 1.0, 1.0, 1.0, 1.0, 1.0, 1.0, 1.0, 1.0, 1.0, 1.0, 1.0, 1.0, 1.0, 1.0, 1.0, 1.0, 1.0, 1.0, 1.0, 1.0, 1.0, 1.0, 1.0, 1.0, 1.0, 1.0, 1.0, 1.0, 1.0, 1.0, 1.0, 1.0, 1.0, 1.0, 1.0, 1.0, 1.0, 1.0, 1.0, 1.0, 1.0, 1.0, 1.0, 1.0, 1.0, 1.0, 1.0, 1.0, 1.0, 1.0, 1.0, 1.0, 1.0, 1.0, 1.0, 1.0, 1.0, 1.0, 1.0, 1.0, 1.0, 1.0, 1.0, 1.0, 1.0, 1.0, 1.0, 1.0, 1.0, 1.0, 1.0, 1.0, 1.0, 1.0, 1.0, 1.0, 1.0, 1.0, 1.0, 1.0, 1.0, 1.0, 1.0, 1.0, 1.0, 1.0, 1.0, 1.0, 1.0, 1.0, 1.0, 1.0, 1.0, 1.0, 1.0, 1.0, 1.0, 1.0, 1.0, 1.0, 1.0, 1.0, 1.0, 1.0, 1.0, 1.0, 1.0, 1.0, 1.0, 1.0, 1.0, 1.0, 1.0, 1.0, 1.0, 1.0, 1.0, 1.0, 1.0, 1.0, 1.0, 1.0, 1.0, 1.0, 1.0, 1.0, 1.0, 1.0, 1.0, 1.0, 1.0, 1.0, 1.0, 1.0, 1.0, 1.0, 1.0, 1.0, 1.0, 1.0, 1.0, 1.0, 1.0, 1.0, 1.0, 1.0, 1.0, 1.0, 1.0, 1.0, 1.0, 1.0, 1.0, 1.0, 1.0, 1.0, 1.0, 1.0, 1.0, 1.0, 1.0, 1.0, 1.0, 1.0, 1.0, 1.0, 1.0, 1.0, 1.0, 1.0, 1.0, 1.0, 1.0, 1.0, 1.0, 1.0, 1.0, 1.0, 1.0, 1.0, 1.0, 1.0, 1.0, 1.0, 1.0, 1.0, 1.0, 1.0, 1.0, 1.0, 1.0, 1.0, 1.0, 1.0, 1.0, 1.0, 1.0, 1.0, 1.0, 1.0, 1.0, 1.0, 1.0, 1.0, 1.0, 1.0, 1.0, 1.0, 1.0, 1.0, 1.0, 1.0, 1.0, 1.0, 1.0, 1.0, 1.0, 1.0, 1.0, 1.0, 1.0, 1.0, 1.0, 1.0, 1.0, 1.0, 1.0, 1.0, 1.0, 1.0, 1.0, 1.0, 1.0, 1.0, 1.0, 1.0, 1.0, 1.0, 1.0, 1.0, 1.0, 1.0, 1.0, 1.0, 1.0, 1.0, 1.0, 1.0, 1.0, 1.0, 1.0, 1.0, 1.0, 1.0, 1.0, 1.0, 1.0, 1.0, 1.0, 1.0, 1.0, 1.0, 1.0, 1.0, 1.0, 1.0, 1.0, 1.0, 1.0, 1.0, 1.0, 1.0, 1.0, 1.0, 1.0, 1.0, 1.0, 1.0, 1.0, 1.0, 1.0, 1.0, 1.0, 1.0, 1.0, 1.0, 1.0, 1.0, 1.0, 1.0, 1.0, 1.0, 1.0, 1.0, 1.0, 1.0, 1.0, 1.0, 1.0, 1.0, 1.0, 1.0, 1.0, 1.0, 1.0, 1.0, 1.0, 1.0, 1.0, 1.0, 1.0, 1.0, 1.0, 1.0, 1.0, 1.0, 1.0, 1.0, 1.0, 1.0, 1.0, 1.0, 1.0, 1.0, 1.0, 1.0, 1.0, 1.0, 1.0, 1.0, 1.0, 1.0, 1.0, 1.0, 1.0, 1.0, 1.0, 1.0, 1.0, 1.0, 1.0, 1.0, 1.0, 1.0, 1.0, 1.0, 1.0, 1.0, 1.0, 1.0, 1.0, 1.0, 1.0, 1.0, 1.0, 1.0, 1.0, 1.0, 1.0, 1.0, 1.0, 1.0, 1.0, 1.0, 1.0, 1.0, 1.0, 1.0, 1.0, 1.0, 1.0, 1.0, 1.0, 1.0, 1.0, 1.0, 1.0, 1.0, 1.0, 1.0, 1.0, 1.0, 1.0, 1.0, 1.0, 1.0, 1.0, 1.0, 1.0, 1.0, 1.0, 1.0, 1.0, 1.0, 1.0, 1.0, 1.0, 1.0, 1.0, 1.0, 1.0, 1.0, 1.0, 1.0, 1.0, 1.0, 1.0, 1.0, 1.0, 1.0, 1.0, 1.0, 1.0, 1.0, 1.0, 1.0, 1.0, 1.0, 1.0, 1.0, 1.0, 1.0, 1.0, 1.0, 1.0, 1.0, 1.0, 1.0, 1.0, 1.0, 1.0, 1.0, 1.0, 1.0, 1.0, 1.0, 1.0, 1.0, 1.0, 1.0, 1.0, 1.0, 1.0, 1.0, 1.0, 1.0, 1.0, 1.0, 1.0, 1.0, 1.0, 1.0, 1.0, 1.0, 1.0, 1.0, 1.0, 1.0, 1.0, 1.0, 1.0, 1.0, 1.0, 1.0, 1.0, 1.0, 1.0, 1.0, 1.0, 1.0, 1.0, 1.0, 1.0, 1.0, 1.0, 1.0, 1.0, 1.0, 1.0, 1.0, 1.0, 1.0, 1.0, 1.0, 1.0, 1.0, 1.0, 1.0, 1.0, 1.0, 1.0, 1.0, 1.0, 1.0, 1.0, 1.0, 1.0, 1.0, 1.0, 1.0, 1.0, 1.0, 1.0, 1.0, 1.0, 1.0, 1.0, 1.0, 1.0, 1.0, 1.0, 1.0, 1.0, 1.0, 1.0, 1.0, 1.0, 1.0, 1.0, 1.0, 1.0, 1.0, 1.0, 1.0, 1.0, 1.0, 1.0, 1.0, 1.0, 1.0, 1.0, 1.0, 1.0, 1.0, 1.0, 1.0, 1.0, 1.0, 1.0, 1.0, 1.0, 1.0, 1.0, 1.0, 1.0, 1.0, 1.0, 1.0, 1.0, 1.0, 1.0, 1.0, 1.0, 1.0, 1.0, 1.0, 1.0, 1.0, 1.0, 1.0, 1.0, 1.0, 1.0, 1.0, 1.0, 1.0, 1.0, 1.0, 1.0, 1.0, 1.0, 1.0, 1.0, 1.0, 1.0, 1.0, 1.0, 1.0, 1.0, 1.0, 1.0, 1.0, 1.0, 1.0, 1.0, 1.0, 1.0, 1.0, 1.0, 1.0, 1.0, 1.0, 1.0, 1.0, 1.0, 1.0, 1.0, 1.0, 1.0, 1.0, 1.0, 1.0, 1.0, 1.0, 1.0, 1.0, 1.0, 1.0, 1.0, 1.0, 1.0, 1.0, 1.0, 1.0, 1.0, 1.0, 1.0, 1.0, 1.0, 1.0, 1.0, 1.0, 1.0, 1.0, 1.0, 1.0, 1.0, 1.0, 1.0, 1.0, 1.0, 1.0, 1.0, 1.0, 1.0, 1.0, 1.0, 1.0, 1.0, 1.0, 1.0, 1.0, 1.0, 1.0, 1.0, 1.0, 1.0, 1.0, 1.0, 1.0, 1.0, 1.0, 1.0, 1.0, 1.0, 1.0, 1.0, 1.0, 1.0, 1.0, 1.0, 1.0, 1.0, 1.0, 1.0, 1.0, 1.0, 1.0, 1.0, 1.0, 1.0, 1.0, 1.0, 1.0, 1.0, 1.0, 1.0, 1.0, 1.0, 1.0, 1.0, 1.0, 1.0, 1.0, 1.0, 1.0, 1.0, 1.0, 1.0, 1.0, 1.0, 1.0, 1.0, 1.0, 1.0, 1.0, 1.0, 1.0, 1.0, 1.0, 1.0, 1.0, 1.0, 1.0, 1.0, 1.0, 1.0, 1.0, 1.0, 1.0, 1.0, 1.0, 1.0, 1.0, 1.0, 1.0, 1.0, 1.0, 1.0, 1.0, 1.0, 1.0, 1.0, 1.0, 1.0, 1.0, 1.0, 1.0, 1.0, 1.0, 1.0, 1.0, 1.0, 1.0, 1.0, 1.0, 1.0, 1.0, 1.0, 1.0, 1.0, 1.0, 1.0, 1.0, 1.0, 1.0, 1.0, 1.0, 1.0, 1.0, 1.0, 1.0, 1.0, 1.0, 1.0, 1.0, 1.0, 1.0, 1.0, 1.0, 1.0, 1.0, 1.0, 1.0, 1.0, 1.0, 1.0, 1.0, 1.0, 1.0, 1.0, 1.0, 1.0, 1.0, 1.0, 1.0, 1.0, 1.0, 1.0, 1.0, 1.0, 1.0, 1.0, 1.0, 1.0, 1.0, 1.0, 1.0, 1.0, 1.0, 1.0, 1.0, 1.0, 1.0, 1.0, 1.0, 1.0, 1.0, 1.0, 1.0, 1.0, 1.0, 1.0, 1.0, 1.0, 1.0, 1.0, 1.0, 1.0, 1.0, 1.0, 1.0, 1.0, 1.0, 1.0, 1.0, 1.0, 1.0, 1.0, 1.0, 1.0, 1.0, 1.0, 1.0, 1.0, 1.0, 1.0, 1.0, 1.0, 1.0, 1.0, 1.0, 1.0, 1.0, 1.0, 1.0, 1.0, 1.0, 1.0, 1.0, 1.0, 1.0, 1.0, 1.0, 1.0, 1.0, 1.0, 1.0, 1.0, 1.0, 1.0, 1.0, 1.0, 1.0, 1.0, 1.0, 1.0, 1.0, 1.0, 1.0, 1.0, 1.0, 1.0, 1.0, 1.0, 1.0, 1.0, 1.0, 1.0, 1.0, 1.0, 1.0, 1.0, 1.0, 1.0, 1.0, 1.0, 1.0, 1.0, 1.0, 1.0, 1.0, 1.0, 1.0, 1.0, 1.0, 1.0, 1.0, 1.0, 1.0, 1.0, 1.0, 1.0, 1.0, 1.0, 1.0, 1.0, 1.0, 1.0, 1.0, 1.0, 1.0, 1.0, 1.0, 1.0, 1.0, 1.0, 1.0, 1.0, 1.0, 1.0, 1.0, 1.0, 1.0, 1.0, 1.0, 1.0, 1.0, 1.0, 1.0, 1.0, 1.0, 1.0, 1.0, 1.0, 1.0, 1.0, 1.0, 1.0, 1.0, 1.0, 1.0, 1.0, 1.0, 1.0, 1.0, 1.0, 1.0, 1.0, 1.0, 1.0, 1.0, 1.0, 1.0, 1.0, 1.0, 1.0, 1.0, 1.0, 1.0, 1.0, 1.0, 1.0, 1.0, 1.0, 1.0, 1.0, 1.0, 1.0, 1.0, 1.0, 1.0, 1.0, 1.0, 1.0, 1.0, 1.0, 1.0, 1.0, 1.0, 1.0, 1.0, 1.0, 1.0, 1.0, 1.0, 1.0, 1.0, 1.0, 1.0, 1.0, 1.0, 1.0, 1.0, 1.0, 1.0, 1.0, 1.0, 1.0, 1.0, 1.0, 1.0, 1.0, 1.0, 1.0, 1.0, 1.0, 1.0, 1.0, 1.0, 1.0, 1.0, 1.0, 1.0, 1.0, 1.0, 1.0, 1.0, 1.0, 1.0, 1.0, 1.0, 1.0, 1.0, 1.0, 1.0, 1.0, 1.0, 1.0, 1.0, 1.0, 1.0, 1.0, 1.0, 1.0, 1.0, 1.0, 1.0, 1.0, 1.0, 1.0, 1.0, 1.0, 1.0, 1.0, 1.0, 1.0, 1.0, 1.0, 1.0, 1.0, 1.0, 1.0, 1.0, 1.0, 1.0, 1.0, 1.0, 1.0, 1.0, 1.0, 1.0, 1.0, 1.0, 1.0, 1.0, 1.0, 1.0, 1.0, 1.0, 1.0, 1.0, 1.0, 1.0, 1.0, 1.0, 1.0, 1.0, 1.0, 1.0, 1.0, 1.0, 1.0, 1.0, 1.0, 1.0, 1.0, 1.0, 1.0, 1.0, 1.0, 1.0, 1.0, 1.0, 1.0, 1.0, 1.0, 1.0, 1.0, 1.0, 1.0, 1.0, 1.0, 1.0, 1.0, 1.0, 1.0, 1.0, 1.0, 1.0, 1.0, 1.0, 1.0, 1.0, 1.0, 1.0, 1.0, 1.0, 1.0, 1.0, 1.0, 1.0, 1.0, 1.0, 1.0, 1.0, 1.0, 1.0, 1.0, 1.0, 1.0, 1.0, 1.0, 1.0, 1.0, 1.0, 1.0, 1.0, 1.0, 1.0, 1.0, 1.0, 1.0, 1.0, 1.0, 1.0, 1.0, 1.0, 1.0, 1.0, 1.0, 1.0, 1.0, 1.0, 1.0, 1.0, 1.0, 1.0, 1.0, 1.0, 1.0, 1.0, 1.0, 1.0, 1.0, 1.0, 1.0, 1.0, 1.0, 1.0, 1.0, 1.0, 1.0, 1.0, 1.0, 1.0, 1.0, 1.0, 1.0, 1.0, 1.0, 1.0, 1.0, 1.0, 1.0, 1.0, 1.0, 1.0, 1.0, 1.0, 1.0, 1.0, 1.0, 1.0, 1.0, 1.0, 1.0, 1.0, 1.0, 1.0, 1.0, 1.0, 1.0, 1.0, 1.0, 1.0, 1.0, 1.0, 1.0, 1.0, 1.0, 1.0, 1.0, 1.0, 1.0, 1.0, 1.0, 1.0, 1.0, 1.0, 1.0, 1.0, 1.0, 1.0, 1.0, 1.0, 1.0, 1.0, 1.0, 1.0, 1.0, 1.0, 1.0, 1.0, 1.0, 1.0, 1.0, 1.0, 1.0, 1.0, 1.0, 1.0, 1.0, 1.0, 1.0, 1.0, 1.0, 1.0, 1.0, 1.0, 1.0, 1.0, 1.0, 1.0, 1.0, 1.0, 1.0, 1.0, 1.0, 1.0, 1.0, 1.0, 1.0, 1.0, 1.0, 1.0, 1.0, 1.0, 1.0, 1.0, 1.0, 1.0, 1.0, 1.0, 1.0, 1.0, 1.0, 1.0, 1.0, 1.0, 1.0, 1.0, 1.0, 1.0, 1.0, 1.0, 1.0, 1.0, 1.0, 1.0, 1.0, 1.0, 1.0, 1.0, 1.0, 1.0, 1.0, 1.0, 1.0, 1.0, 1.0, 1.0, 1.0, 1.0, 1.0, 1.0, 1.0, 1.0, 1.0, 1.0, 1.0, 1.0, 1.0, 1.0, 1.0, 1.0, 1.0, 1.0, 1.0, 1.0, 1.0, 1.0, 1.0, 1.0, 1.0, 1.0, 1.0, 1.0, 1.0, 1.0, 1.0, 1.0, 1.0, 1.0, 1.0, 1.0, 1.0, 1.0, 1.0, 1.0, 1.0, 1.0, 1.0, 1.0, 1.0, 1.0, 1.0, 1.0, 1.0, 1.0, 1.0, 1.0, 1.0, 1.0, 1.0, 1.0, 1.0, 1.0, 1.0, 1.0, 1.0, 1.0, 1.0, 1.0, 1.0, 1.0, 1.0, 1.0, 1.0, 1.0, 1.0, 1.0, 1.0, 1.0, 1.0, 1.0, 1.0, 1.0, 1.0, 1.0, 1.0, 1.0, 1.0, 1.0, 1.0, 1.0, 1.0, 1.0, 1.0, 1.0, 1.0, 1.0, 1.0, 1.0, 1.0, 1.0, 1.0, 1.0, 1.0, 1.0, 1.0, 1.0, 1.0, 1.0, 1.0, 1.0, 1.0, 1.0, 1.0, 1.0, 1.0, 1.0, 1.0, 1.0, 1.0, 1.0, 1.0, 1.0, 1.0, 1.0, 1.0, 1.0, 1.0, 1.0, 1.0, 1.0, 1.0, 1.0, 1.0, 1.0, 1.0, 1.0, 1.0, 1.0, 1.0, 1.0, 1.0, 1.0, 1.0, 1.0, 1.0, 1.0, 1.0, 1.0, 1.0, 1.0, 1.0, 1.0, 1.0, 1.0, 1.0, 1.0, 1.0, 1.0, 1.0, 1.0, 1.0, 1.0, 1.0, 1.0, 1.0, 1.0, 1.0, 1.0, 1.0, 1.0, 1.0, 1.0, 1.0, 1.0, 1.0, 1.0, 1.0, 1.0, 1.0, 1.0, 1.0, 1.0, 1.0, 1.0, 1.0, 1.0, 1.0, 1.0, 1.0, 1.0, 1.0, 1.0, 1.0, 1.0, 1.0, 1.0, 1.0, 1.0, 1.0, 1.0, 1.0, 1.0, 1.0, 1.0, 1.0, 1.0, 1.0, 1.0, 1.0, 1.0, 1.0, 1.0, 1.0, 1.0, 1.0, 1.0, 1.0, 1.0, 1.0, 1.0, 1.0, 1.0, 1.0, 1.0, 1.0, 1.0, 1.0, 1.0, 1.0, 1.0, 1.0, 1.0, 1.0, 1.0, 1.0, 1.0, 1.0, 1.0, 1.0, 1.0, 1.0, 1.0, 1.0, 1.0, 1.0, 1.0, 1.0, 1.0, 1.0, 1.0, 1.0, 1.0, 1.0, 1.0, 1.0, 1.0, 1.0, 1.0, 1.0, 1.0, 1.0, 1.0, 1.0, 1.0, 1.0, 1.0, 1.0, 1.0, 1.0, 1.0, 1.0, 1.0, 1.0, 1.0, 1.0, 1.0, 1.0, 1.0, 1.0, 1.0, 1.0, 1.0, 1.0, 1.0, 1.0, 1.0, 1.0, 1.0, 1.0, 1.0, 1.0, 1.0, 1.0, 1.0, 1.0, 1.0, 1.0, 1.0, 1.0, 1.0, 1.0, 1.0, 1.0, 1.0, 1.0, 1.0, 1.0, 1.0, 1.0, 1.0, 1.0, 1.0, 1.0, 1.0, 1.0, 1.0, 1.0, 1.0, 1.0, 1.0, 1.0, 1.0, 1.0, 1.0, 1.0, 1.0, 1.0, 1.0, 1.0, 1.0, 1.0, 1.0, 1.0, 1.0, 1.0, 1.0, 1.0, 1.0, 1.0, 1.0, 1.0, 1.0, 1.0, 1.0, 1.0, 1.0, 1.0, 1.0, 1.0, 1.0, 1.0, 1.0, 1.0, 1.0, 1.0, 1.0, 1.0, 1.0, 1.0, 1.0, 1.0, 1.0, 1.0, 1.0, 1.0, 1.0, 1.0, 1.0, 1.0, 1.0, 1.0, 1.0, 1.0, 1.0, 1.0, 1.0, 1.0, 1.0, 1.0, 1.0, 1.0, 1.0, 1.0, 1.0, 1.0, 1.0, 1.0, 1.0, 1.0, 1.0, 1.0, 1.0, 1.0, 1.0, 1.0, 1.0, 1.0, 1.0, 1.0, 1.0, 1.0, 1.0, 1.0, 1.0, 1.0, 1.0, 1.0, 1.0, 1.0, 1.0, 1.0, 1.0, 1.0, 1.0, 1.0, 1.0, 1.0, 1.0, 1.0, 1.0, 1.0, 1.0, 1.0, 1.0, 1.0, 1.0, 1.0, 1.0, 1.0, 1.0, 1.0, 1.0, 1.0, 1.0, 1.0, 1.0, 1.0, 1.0, 1.0, 1.0, 1.0, 1.0, 1.0, 1.0, 1.0, 1.0, 1.0, 1.0, 1.0, 1.0, 1.0, 1.0, 1.0, 1.0, 1.0, 1.0, 1.0, 1.0, 1.0, 1.0, 1.0, 1.0, 1.0, 1.0, 1.0, 1.0, 1.0, 1.0, 1.0, 1.0, 1.0, 1.0, 1.0, 1.0, 1.0, 1.0, 1.0, 1.0, 1.0, 1.0, 1.0, 1.0, 1.0, 1.0, 1.0, 1.0, 1.0, 1.0, 1.0, 1.0, 1.0, 1.0, 1.0, 1.0, 1.0, 1.0, 1.0, 1.0, 1.0, 1.0, 1.0, 1.0, 1.0, 1.0, 1.0, 1.0, 1.0, 1.0, 1.0, 1.0, 1.0, 1.0, 1.0, 1.0, 1.0, 1.0, 1.0, 1.0, 1.0, 1.0, 1.0, 1.0, 1.0, 1.0, 1.0, 1.0, 1.0, 1.0, 1.0, 1.0, 1.0, 1.0, 1.0, 1.0, 1.0, 1.0, 1.0, 1.0, 1.0, 1.0, 1.0, 1.0, 1.0, 1.0, 1.0, 1.0, 1.0, 1.0, 1.0, 1.0, 1.0, 1.0, 1.0, 1.0, 1.0, 1.0, 1.0, 1.0, 1.0, 1.0, 1.0, 1.0, 1.0, 1.0, 1.0, 1.0, 1.0, 1.0, 1.0, 1.0, 1.0, 1.0, 1.0, 1.0, 1.0, 1.0, 1.0, 1.0, 1.0, 1.0, 1.0, 1.0, 1.0, 1.0, 1.0, 1.0, 1.0, 1.0, 1.0])
me_cube.materials.append(mat_material)
me_cube.use_remesh_preserve_volume = False
me_cube.use_remesh_preserve_attributes = False
me_cube.use_mirror_x = True
me_cube.use_paint_bone_selection = False
me_cube.use_paint_mask_vertex = True
me_cube.update()
arm_armature = bpy.data.armatures.new('Armature')  # bones are not reproduced

# ---- objects
ob_beretta_001 = bpy.data.objects.new('Beretta.001', me_plane_003)
ob_magazine_001 = bpy.data.objects.new('Magazine.001', me_plane_005)
ob_slide_001 = bpy.data.objects.new('Slide.001', me_plane_004)
ob_hammer_001 = bpy.data.objects.new('Hammer.001', me_cube_003)
ob_beretta = bpy.data.objects.new('Beretta', me_plane)
ob_hammer = bpy.data.objects.new('Hammer', me_cube_001)
ob_slide = bpy.data.objects.new('Slide', me_plane_001)
ob_magazine = bpy.data.objects.new('Magazine', me_plane_002)
ob_camera = bpy.data.objects.new('Camera', cam_camera)
ob_armature = bpy.data.objects.new('Armature', arm_armature)
ob_cube = bpy.data.objects.new('Cube', me_cube)

# ---- transforms, parenting, visibility, modifiers, constraints
ob_beretta_001.location = (0.1382, -0.4175, -0.1598)
ob_beretta_001.rotation_mode = 'QUATERNION'
ob_beretta_001.rotation_quaternion = (0.999, 0.0, -0.04362, 0.0)
ob_beretta_001.lineart.crease_threshold = 0.0
_m = ob_beretta_001.modifiers.new('EdgeSplit', 'EDGE_SPLIT')
_m.split_angle = 1.243
_m = ob_beretta_001.modifiers.new('Mirror', 'MIRROR')
ob_magazine_001.parent = ob_beretta_001
ob_magazine_001.matrix_parent_inverse = Matrix(((1.0, 0.0, 0.0, 0.1013), (0.0, 1.0, 0.0, 0.3601), (0.0, 0.0, 1.0, 0.1355), (0.0, 0.0, 0.0, 1.0)))
ob_magazine_001.location = (-0.1013, -0.2658, -0.1758)
ob_magazine_001.rotation_mode = 'QUATERNION'
ob_magazine_001.rotation_quaternion = (1.0, 0.0, 0.0, 0.0)
ob_magazine_001.lineart.crease_threshold = 0.0
_m = ob_magazine_001.modifiers.new('EdgeSplit', 'EDGE_SPLIT')
_m.split_angle = 1.243
ob_slide_001.parent = ob_beretta_001
ob_slide_001.matrix_parent_inverse = Matrix(((1.0, 0.0, 0.0, 0.1013), (0.0, 1.0, 0.0, 0.3601), (0.0, 0.0, 1.0, 0.1355), (0.0, 0.0, 0.0, 1.0)))
ob_slide_001.location = (-0.1013, -0.3601, -0.1355)
ob_slide_001.rotation_mode = 'QUATERNION'
ob_slide_001.rotation_quaternion = (1.0, 0.0, 0.0, 0.0)
ob_slide_001.lineart.crease_threshold = 0.0
_m = ob_slide_001.modifiers.new('Mirror', 'MIRROR')
_m = ob_slide_001.modifiers.new('EdgeSplit', 'EDGE_SPLIT')
_m.split_angle = 1.161
ob_hammer_001.parent = ob_beretta_001
ob_hammer_001.matrix_parent_inverse = Matrix(((1.0, 0.0, 0.0, 0.1013), (0.0, 1.0, 0.0, 0.3601), (0.0, 0.0, 1.0, 0.1355), (0.0, 0.0, 0.0, 1.0)))
ob_hammer_001.location = (-0.1013, -0.2544, -0.07714)
ob_hammer_001.rotation_mode = 'QUATERNION'
ob_hammer_001.rotation_quaternion = (0.866, -0.5, 0.0, 0.0)
ob_hammer_001.lineart.crease_threshold = 0.0
ob_beretta.location = (-0.1382, -0.4175, -0.1598)
ob_beretta.rotation_mode = 'QUATERNION'
ob_beretta.rotation_quaternion = (0.999, 0.0, 0.04362, 0.0)
ob_beretta.lineart.crease_threshold = 0.0
_m = ob_beretta.modifiers.new('EdgeSplit', 'EDGE_SPLIT')
_m.split_angle = 1.243
_m = ob_beretta.modifiers.new('Mirror', 'MIRROR')
ob_hammer.parent = ob_beretta
ob_hammer.matrix_parent_inverse = Matrix(((1.0, 0.0, 0.0, 0.1013), (0.0, 1.0, 0.0, 0.3601), (0.0, 0.0, 1.0, 0.1355), (0.0, 0.0, 0.0, 1.0)))
ob_hammer.location = (-0.1013, -0.2544, -0.07714)
ob_hammer.rotation_mode = 'QUATERNION'
ob_hammer.rotation_quaternion = (0.866, -0.5, 0.0, 0.0)
ob_hammer.lineart.crease_threshold = 0.0
ob_slide.parent = ob_beretta
ob_slide.matrix_parent_inverse = Matrix(((1.0, 0.0, 0.0, 0.1013), (0.0, 1.0, 0.0, 0.3601), (0.0, 0.0, 1.0, 0.1355), (0.0, 0.0, 0.0, 1.0)))
ob_slide.location = (-0.1013, -0.3601, -0.1355)
ob_slide.rotation_mode = 'QUATERNION'
ob_slide.rotation_quaternion = (1.0, 0.0, 0.0, 0.0)
ob_slide.lineart.crease_threshold = 0.0
_m = ob_slide.modifiers.new('Mirror', 'MIRROR')
_m = ob_slide.modifiers.new('EdgeSplit', 'EDGE_SPLIT')
_m.split_angle = 1.161
ob_magazine.parent = ob_beretta
ob_magazine.matrix_parent_inverse = Matrix(((1.0, 0.0, 0.0, 0.1013), (0.0, 1.0, 0.0, 0.3601), (0.0, 0.0, 1.0, 0.1355), (0.0, 0.0, 0.0, 1.0)))
ob_magazine.location = (-0.1013, -0.2658, -0.1758)
ob_magazine.rotation_mode = 'QUATERNION'
ob_magazine.rotation_quaternion = (1.0, 0.0, 0.0, 0.0)
ob_magazine.lineart.crease_threshold = 0.0
_m = ob_magazine.modifiers.new('EdgeSplit', 'EDGE_SPLIT')
_m.split_angle = 1.243
ob_camera.location = (0.0, 0.0, 0.0)
ob_camera.rotation_mode = 'QUATERNION'
ob_camera.rotation_quaternion = (5.339e-08, -5.339e-08, -0.7071, -0.7071)
ob_camera.lineart.crease_threshold = 0.0
ob_armature.location = (0.0, 0.0, 0.0)
ob_armature.rotation_mode = 'QUATERNION'
ob_armature.rotation_quaternion = (1.0, 0.0, 0.0, 0.0)
ob_armature.display_type = 'WIRE'
ob_armature.lineart.crease_threshold = 0.0
ob_cube.parent = ob_armature
ob_cube.location = (0.0, 0.0, 0.0)
ob_cube.lineart.crease_threshold = 0.0
ob_cube.use_mesh_mirror_x = True
_vg = ob_cube.vertex_groups.new(name='Arm.L')
_vg = ob_cube.vertex_groups.new(name='Arm.L.001')
_vg = ob_cube.vertex_groups.new(name='Wrist.L')
_vg = ob_cube.vertex_groups.new(name='Hand.L')
_vg = ob_cube.vertex_groups.new(name='Pinky.L')
_vg = ob_cube.vertex_groups.new(name='Pinky.L.002')
_vg = ob_cube.vertex_groups.new(name='Pinky.L.001')
_vg = ob_cube.vertex_groups.new(name='Index.L')
_vg = ob_cube.vertex_groups.new(name='Index.L.002')
_vg = ob_cube.vertex_groups.new(name='Index.L.001')
_vg = ob_cube.vertex_groups.new(name='Thumb.L')
for _i, _w in zip([0, 28, 33], [0.0, 0.0, 0.0]): _vg.add([_i], _w, 'REPLACE')
_vg = ob_cube.vertex_groups.new(name='Thumb.L.002')
for _i, _w in zip([0, 1, 3, 4, 6, 7, 12, 13, 28, 67], [0.0, 0.0, 0.0, 0.0, 0.0, 0.0, 0.0, 0.0, 0.0, 0.0]): _vg.add([_i], _w, 'REPLACE')
_vg = ob_cube.vertex_groups.new(name='Thumb.L.001')
_vg = ob_cube.vertex_groups.new(name='Arm.R')
for _i, _w in zip([84, 85, 86, 90, 91, 92, 93, 94, 95, 96, 97, 98, 99, 100, 101, 102, 103, 104, 105, 106, 107, 108, 109, 110, 111, 112, 113, 114, 115, 116, 117, 118, 119, 120, 121, 122, 123, 124, 125, 126, 127, 128, 129, 130, 131], [0.03345, 0.05353, 0.006922, 0.00434, 0.03142, 0.2968, 0.3602, 0.2234, 0.1551, 0.1122, 0.1265, 0.2037, 0.3011, 0.7186, 0.6813, 0.756, 0.773, 0.5218, 0.5155, 0.7306, 0.7087, 0.9591, 0.9555, 0.9657, 0.9724, 0.9598, 0.9597, 0.9675, 0.9611, 0.9896, 0.9882, 0.9919, 0.9937, 0.9934, 0.9929, 0.9923, 0.9902, 0.2069, 0.1663, 0.104, 0.06323, 0.05608, 0.07754, 0.1152, 0.1651]): _vg.add([_i], _w, 'REPLACE')
_vg = ob_cube.vertex_groups.new(name='Arm.R.001')
for _i, _w in zip([84, 85, 86, 87, 88, 89, 90, 91, 92, 93, 94, 95, 96, 97, 98, 99, 100, 101, 102, 103, 104, 105, 106, 107, 108, 109, 110, 112, 113, 114, 115, 124, 125, 126, 127, 128, 129, 130, 131], [0.1979, 0.1979, 0.1979, 0.1979, 0.1979, 0.1979, 0.1979, 0.1979, 0.5303, 0.4869, 0.6084, 0.6997, 0.7553, 0.7491, 0.6783, 0.5631, 0.2147, 0.2458, 0.1944, 0.1992, 0.4658, 0.4708, 0.2368, 0.2374, 0.0129, 0.01954, 0.004562, 0.02685, 0.02625, 0.006593, 0.01291, 0.2853, 0.3225, 0.3832, 0.4283, 0.426, 0.3924, 0.3443, 0.3059]): _vg.add([_i], _w, 'REPLACE')
_vg = ob_cube.vertex_groups.new(name='Wrist.R')
for _i, _w in zip([14, 15, 30, 31, 34, 35, 36, 37, 38, 39, 40, 41, 42, 43, 44, 45, 46, 47, 68, 69, 70, 71, 72, 73, 74, 75, 76, 77, 78, 79, 80, 81, 82, 83, 84, 85, 86, 87, 88, 89, 90, 91, 92, 93, 94, 95, 96, 97, 98, 99, 100, 101, 102, 103, 106, 107, 124, 125, 126, 127, 128, 129, 130, 131, 132, 133, 134, 135, 136, 137, 138, 139, 140, 141, 142, 143, 144, 145, 146, 147], [0.1875, 0.1875, 0.05282, 0.02626, 0.1875, 0.1875, 0.1875, 0.1875, 0.1875, 0.1875, 0.8038, 0.8391, 0.8199, 0.5771, 0.5336, 0.8418, 0.9141, 0.8963, 0.9174, 0.9362, 0.9256, 0.9266, 0.9081, 0.9286, 0.9679, 0.9582, 0.9826, 0.9846, 0.9843, 0.9846, 0.9824, 0.9845, 0.991, 0.9894, 0.5625, 0.5625, 0.5625, 0.5625, 0.5625, 0.5625, 0.5625, 0.5625, 0.256, 0.2187, 0.2188, 0.2187, 0.2187, 0.2187, 0.2187, 0.2187, 0.06668, 0.07286, 0.04919, 0.005723, 0.01523, 0.0539, 0.5073, 0.5624, 0.5625, 0.5625, 0.5625, 0.4409, 0.375, 0.375, 0.5133, 0.5419, 0.5508, 0.5146, 0.3605, 0.3823, 0.5037, 0.4956, 0.09375, 0.09375, 0.09375, 0.09375, 0.09375, 0.09375, 0.1202, 0.09375]): _vg.add([_i], _w, 'REPLACE')
_vg = ob_cube.vertex_groups.new(name='Hand.R')
for _i, _w in zip([0, 1, 4, 5, 6, 14, 15, 22, 23, 24, 27, 28, 29, 30, 31, 32, 33, 34, 35, 36, 37, 38, 39, 40, 41, 42, 43, 44, 45, 46, 47, 49, 52, 68, 69, 70, 71, 72, 73, 74, 75, 132, 133, 134, 135, 136, 137, 138, 139, 140, 141, 142, 143, 144, 145, 146, 147], [0.1142, 0.1231, 0.143, 0.0008946, 0.008614, 0.09113, 0.09386, 0.0574, 0.08531, 0.1402, 0.09607, 0.6664, 0.7426, 0.6376, 0.4283, 0.807, 0.7014, 0.7317, 0.8135, 0.72, 0.7279, 0.8654, 0.663, 0.1876, 0.1875, 0.1875, 0.1942, 0.1875, 0.1875, 0.1875, 0.1875, 0.00393, 0.0003861, 0.1979, 0.1979, 0.1979, 0.1979, 0.1979, 0.1979, 0.1979, 0.1979, 0.1407, 0.4252, 0.5264, 0.4577, 0.4537, 0.5038, 0.4596, 0.1394, 0.04693, 0.04556, 0.1071, 0.104, 0.6822, 0.699, 0.6788, 0.778]): _vg.add([_i], _w, 'REPLACE')
_vg = ob_cube.vertex_groups.new(name='Pinky.R')
for _i, _w in zip([4, 5, 22, 23, 24, 27, 28, 29, 30, 31, 32, 33, 34, 35, 36, 37, 38, 39, 49, 51, 52, 54, 55, 56, 57, 62, 63, 135, 137, 144, 145, 146, 147], [0.08199, 0.9642, 0.81, 0.09228, 0.6096, 0.5956, 0.01862, 0.1771, 0.1771, 0.1771, 0.163, 0.0001676, 0.0, 4.916e-17, 0.0, 2.016e-13, 0.0, 0.0, 0.213, 0.02366, 0.0323, 0.02319, 0.2012, 0.003179, 0.1184, 0.06546, 0.9038, 1.008e-13, 2.458e-17, 8.379e-05, 0.009312, 0.08854, 0.08854]): _vg.add([_i], _w, 'REPLACE')
_vg = ob_cube.vertex_groups.new(name='Pinky.R.002')
for _i, _w in zip([18, 19, 22, 23, 24, 25, 27, 48, 49, 50, 51, 52, 53, 54, 55, 56, 57, 62, 63], [0.09765, 0.05532, 0.09841, 0.03506, 0.09143, 0.0129, 0.1373, 0.2228, 0.4782, 0.01323, 0.06378, 0.06637, 0.02855, 0.1846, 0.671, 0.1122, 0.4974, 0.8182, 0.08397]): _vg.add([_i], _w, 'REPLACE')
_vg = ob_cube.vertex_groups.new(name='Pinky.R.001')
for _i, _w in zip([18, 19, 20, 21, 23, 24, 25, 26, 27, 48, 49, 50, 51, 52, 53, 54, 55, 56, 57, 62], [0.8802, 0.9192, 0.1549, 0.1463, 0.004021, 0.0009969, 0.7457, 0.7796, 0.04405, 0.6148, 0.1323, 0.1301, 0.07269, 0.01656, 0.1068, 0.765, 0.1039, 0.6973, 0.2254, 0.111]): _vg.add([_i], _w, 'REPLACE')
_vg = ob_cube.vertex_groups.new(name='Index.R')
for _i, _w in zip([0, 1, 2, 3, 4, 6, 7, 12, 14, 15, 23, 24, 27, 28, 29, 30, 31, 32, 33, 34, 35, 36, 38, 39, 49, 50, 51, 52, 53, 57, 59, 60, 61, 133, 134, 136, 137, 138, 139, 141, 142, 143, 144, 145, 146, 147], [0.00295, 1.376e-18, 0.8348, 0.9444, 0.6303, 5.077e-15, 1.732e-18, 7.538e-05, 1.562e-09, 0.0, 0.5837, 0.0894, 0.08334, 0.1665, 3.043e-15, 1.348e-08, 8.137e-08, 0.09435, 0.1667, 1.616e-12, 1.903e-38, 9.005e-26, 9.3e-12, 2.139e-18, 0.0232, 0.01391, 0.1267, 0.1673, 0.01695, 0.03076, 0.1391, 0.07351, 0.8241, 1.07e-18, 4.65e-12, 4.503e-26, 9.514e-39, 8.08e-13, 7.808e-10, 3.769e-05, 7.808e-10, 0.001475, 0.08333, 0.08327, 6.742e-09, 1.521e-15]): _vg.add([_i], _w, 'REPLACE')
_vg = ob_cube.vertex_groups.new(name='Index.R.002')
for _i, _w in zip([2, 4, 16, 17, 20, 21, 23, 24, 25, 26, 27, 48, 49, 50, 51, 52, 53, 56, 57, 58, 59, 60, 61], [0.09085, 0.08754, 0.1104, 0.1273, 0.05023, 0.03312, 0.1373, 0.006118, 0.01499, 0.009101, 0.005655, 0.02181, 0.07573, 0.2414, 0.5194, 0.554, 0.1467, 0.04747, 0.06175, 0.8791, 0.8396, 0.8237, 0.1506]): _vg.add([_i], _w, 'REPLACE')
_vg = ob_cube.vertex_groups.new(name='Index.R.001')
for _i, _w in zip([16, 17, 20, 21, 23, 25, 26, 48, 49, 50, 51, 52, 53, 56, 57, 58, 60], [0.8661, 0.8571, 0.7616, 0.7718, 0.02616, 0.1725, 0.1781, 0.1122, 0.02183, 0.5447, 0.1602, 0.1107, 0.6623, 0.09415, 0.0196, 0.09888, 0.09138]): _vg.add([_i], _w, 'REPLACE')
_vg = ob_cube.vertex_groups.new(name='Thumb.R')
for _i, _w in zip([0, 1, 2, 6, 7, 12, 13, 14, 15, 28, 33, 34, 35, 36, 38, 39, 40, 41, 42, 43, 44, 46, 47, 68, 69, 70, 132, 133, 134, 137, 138, 139, 140, 141, 142, 143, 144, 145], [0.2808, 0.08784, 0.008975, 0.06644, 0.05383, 0.01986, 0.05742, 0.1562, 0.1562, 0.001963, 0.1239, 0.007759, 0.0, 0.0, 0.008522, 0.2075, 8.408e-07, 9.445e-19, 1.94e-13, 1.56e-15, 0.0, 0.0, 0.0001453, 0.00725, 0.03233, 0.0, 0.07811, 0.1038, 0.004261, 7.801e-16, 0.003879, 0.07813, 0.1068, 0.08806, 0.122, 0.2185, 0.1657, 0.004861]): _vg.add([_i], _w, 'REPLACE')
_vg = ob_cube.vertex_groups.new(name='Thumb.R.002')
for _i, _w in zip([0, 1, 6, 7, 12, 13, 14, 15, 28, 33, 64, 65, 66, 67, 132, 139, 140, 141, 142, 143, 144, 145], [3.033e-15, 0.205, 0.7289, 0.8369, 0.9037, 0.8722, 6.238e-13, 5.783e-09, 0.01308, 0.03391, 0.08491, 0.01751, 0.07809, 0.0878, 2.891e-09, 3.119e-13, 0.4361, 0.4518, 0.1025, 2.891e-09, 0.01695, 0.006541]): _vg.add([_i], _w, 'REPLACE')
_vg = ob_cube.vertex_groups.new(name='Thumb.R.001')
for _i, _w in zip([6, 7, 8, 9, 10, 11, 12, 13, 64, 65, 66, 67, 140, 141], [0.08164, 0.08682, 0.9865, 0.9946, 0.9899, 0.9881, 0.03876, 0.05433, 0.8978, 0.9629, 0.9159, 0.9047, 0.02716, 0.01938]): _vg.add([_i], _w, 'REPLACE')
_m = ob_cube.modifiers.new('EdgeSplit', 'EDGE_SPLIT')
_m = ob_cube.modifiers.new('Mirror', 'MIRROR')
_m = ob_cube.modifiers.new('Armature', 'ARMATURE')
_m.object = ob_armature

# ---- collection membership
col_collection_1.objects.link(ob_beretta_001)
col_collection_1.objects.link(ob_magazine_001)
col_collection_1.objects.link(ob_slide_001)
col_collection_1.objects.link(ob_hammer_001)
col_collection_1.objects.link(ob_beretta)
col_collection_1.objects.link(ob_hammer)
col_collection_1.objects.link(ob_slide)
col_collection_1.objects.link(ob_magazine)
col_collection_1.objects.link(ob_camera)
col_collection_1.objects.link(ob_armature)
col_collection_1.objects.link(ob_cube)

# ---- scene / render settings (as saved in the file)
scene.camera = ob_camera
scene.frame_start = 1; scene.frame_end = 300; scene.frame_set(238)
scene.render.engine = 'BLENDER_EEVEE_NEXT'
scene.render.resolution_percentage = 50
scene.render.dither_intensity = 0.0
scene.cycles.use_denoising = False
scene.cycles.samples = 10
scene.cycles.sampling_pattern = 'TABULATED_SOBOL'
scene.cycles.light_sampling_threshold = 0.0
scene.cycles.use_adaptive_sampling = False
scene.cycles.use_light_tree = False
scene.cycles.blur_glossy = 0.0
scene.cycles.pixel_filter_type = 'GAUSSIAN'
scene.cycles.sample_clamp_indirect = 0.0
scene.view_settings.view_transform = 'Standard'
bpy.context.view_layer.update()

# ---- added for rendering (the .blend has no usable light): sun
light_auto_sun = bpy.data.lights.new('AutoSun', 'SUN')
light_auto_sun.energy = 3.0
light_auto_sun.angle = 0.0523599
ob_auto_sun = bpy.data.objects.new('AutoSun', light_auto_sun)
scene.collection.objects.link(ob_auto_sun)
ob_auto_sun.rotation_euler = (0.872665, 0.174533, 0.523599)
bpy.context.view_layer.update()
